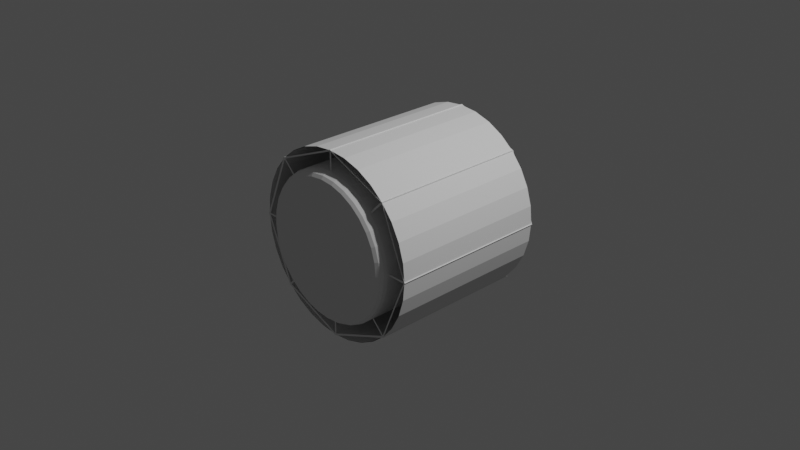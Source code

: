 # Source: circleBumper.blend  (saved by Blender 2.92.15; exported with 4.5.12 LTS)
import bpy
from mathutils import Matrix  # noqa: F401  (used for matrix-valued properties, if any)

bpy.ops.wm.read_factory_settings(use_empty=True)
scene = bpy.context.scene
scene.name = 'Scene'

# ---- collections
col_collection = bpy.data.collections.new('Collection'); scene.collection.children.link(col_collection)

# ---- world
world_world = bpy.data.worlds.new('World'); scene.world = world_world
world_world.use_nodes = True; world_world.node_tree.nodes.clear()
_N = world_world.node_tree.nodes; _L = world_world.node_tree.links
n0 = _N.new('ShaderNodeOutputWorld'); n0.name = 'World Output'; n0.location = (300, 300)
n1 = _N.new('ShaderNodeBackground'); n1.name = 'Background'; n1.location = (10, 300)
n1.inputs[0].default_value = (0.05088, 0.05088, 0.05088, 1.0)
_L.new(n1.outputs[0], n0.inputs[0])
n0.is_active_output = True
world_world.color = (0.05088, 0.05088, 0.05088)
world_world.use_sun_shadow = False
world_world.sun_shadow_jitter_overblur = 0.0

# ---- cameras
cam_camera = bpy.data.cameras.new('Camera')
cam_camera.clip_end = 100.0
cam_camera.ortho_scale = 7.314

# ---- lights
light_light = bpy.data.lights.new('Light', 'POINT')
light_light.transmission_factor = 0.0
light_light.energy = 1000.0
light_light.shadow_soft_size = 0.1
light_light.shadow_maximum_resolution = 0.006
light_light.use_absolute_resolution = True

# ---- meshes
me_cylinder_001 = bpy.data.meshes.new('Cylinder.001')
me_cylinder_001.from_pydata([(2.98e-07, -0.8667, 1.192e-07), (2.98e-07, -0.8842, 1.192e-07), (2.384e-07, 0.8667, 8.882e-16), (2.384e-07, 0.8842, 8.882e-16), (-0.9922, -0.8699, 1.192e-07), (-1.008, -0.881, 1.192e-07), (-0.9922, 0.8699, 8.882e-16), (-1.008, 0.881, 8.882e-16), (-0.7016, -0.8699, -0.7016), (-0.7126, -0.881, -0.7126), (-0.7016, 0.8699, -0.7016), (-0.7126, 0.881, -0.7126), (3.576e-07, -0.8699, -0.9922), (3.576e-07, -0.881, -1.008), (2.98e-07, 0.8699, -0.9922), (2.98e-07, 0.881, -1.008), (0.7016, -0.8699, -0.7016), (0.7126, -0.881, -0.7126), (0.7016, 0.8699, -0.7016), (0.7126, 0.881, -0.7126), (0.9922, -0.8699, 1.788e-07), (1.008, -0.881, 1.788e-07), (0.9922, 0.8699, 1.192e-07), (1.008, 0.881, 1.192e-07), (0.7016, -0.8699, 0.7016), (0.7126, -0.881, 0.7126), (0.7016, 0.8699, 0.7016), (0.7126, 0.881, 0.7126), (2.98e-07, -0.8699, 0.9922), (2.98e-07, -0.881, 1.008), (2.384e-07, 0.8699, 0.9922), (2.384e-07, 0.881, 1.008), (-0.7016, -0.8699, 0.7016), (-0.7126, -0.881, 0.7126), (-0.7016, 0.8699, 0.7016), (-0.7126, 0.881, 0.7126), (-0.02414, -0.8755, -0.01), (-0.985, -0.8755, -0.01), (-0.7036, -0.8755, -0.6895), (-0.02414, 0.8755, -0.01), (-0.7036, 0.8755, -0.6895), (-0.985, 0.8755, -0.01), (-0.9962, -0.8667, -0.009239), (-0.9962, 0.8667, -0.009239), (-0.7109, 0.8667, -0.6979), (-0.7109, -0.8667, -0.6979), (-0.01, -0.8755, -0.02414), (-0.6895, -0.8755, -0.7036), (-0.01, -0.8755, -0.985), (-0.01, 0.8755, -0.02414), (-0.01, 0.8755, -0.985), (-0.6895, 0.8755, -0.7036), (-0.6979, -0.8667, -0.7109), (-0.6979, 0.8667, -0.7109), (-0.009238, 0.8667, -0.9962), (-0.009238, -0.8667, -0.9962), (0.01, -0.8755, -0.02414), (0.01, -0.8755, -0.985), (0.6895, -0.8755, -0.7036), (0.01, 0.8755, -0.02414), (0.6895, 0.8755, -0.7036), (0.01, 0.8755, -0.985), (0.009239, -0.8667, -0.9962), (0.009239, 0.8667, -0.9962), (0.6979, 0.8667, -0.7109), (0.6979, -0.8667, -0.7109), (0.02414, -0.8755, -0.01), (0.7036, -0.8755, -0.6895), (0.985, -0.8755, -0.01), (0.02414, 0.8755, -0.01), (0.985, 0.8755, -0.01), (0.7036, 0.8755, -0.6895), (0.7109, -0.8667, -0.6979), (0.7109, 0.8667, -0.6979), (0.9962, 0.8667, -0.009239), (0.9962, -0.8667, -0.009239), (0.02414, -0.8755, 0.01), (0.985, -0.8755, 0.01), (0.7036, -0.8755, 0.6895), (0.02414, 0.8755, 0.01), (0.7036, 0.8755, 0.6895), (0.985, 0.8755, 0.01), (0.9962, -0.8667, 0.009239), (0.9962, 0.8667, 0.009239), (0.7109, 0.8667, 0.6979), (0.7109, -0.8667, 0.6979), (0.01, -0.8755, 0.02414), (0.6895, -0.8755, 0.7036), (0.01, -0.8755, 0.985), (0.01, 0.8755, 0.02414), (0.01, 0.8755, 0.985), (0.6895, 0.8755, 0.7036), (0.6979, -0.8667, 0.7109), (0.6979, 0.8667, 0.7109), (0.009239, 0.8667, 0.9962), (0.009239, -0.8667, 0.9962), (-0.01, -0.8755, 0.02414), (-0.01, -0.8755, 0.985), (-0.6895, -0.8755, 0.7036), (-0.01, 0.8755, 0.02414), (-0.6895, 0.8755, 0.7036), (-0.01, 0.8755, 0.985), (-0.009238, -0.8667, 0.9962), (-0.009239, 0.8667, 0.9962), (-0.6979, 0.8667, 0.7109), (-0.6979, -0.8667, 0.7109), (-0.02414, -0.8755, 0.01), (-0.7036, -0.8755, 0.6895), (-0.985, -0.8755, 0.01), (-0.02414, 0.8755, 0.01), (-0.985, 0.8755, 0.01), (-0.7036, 0.8755, 0.6895), (-0.7109, -0.8667, 0.6979), (-0.7109, 0.8667, 0.6979), (-0.9962, 0.8667, 0.009239), (-0.9962, -0.8667, 0.009239), (-1.0, -0.8755, 1.192e-07), (-1.0, 0.8755, 8.882e-16), (-0.9808, -0.8755, -0.1951), (-0.9808, 0.8755, -0.1951), (-0.9239, -0.8755, -0.3827), (-0.9239, 0.8755, -0.3827), (-0.8315, -0.8755, -0.5556), (-0.8315, 0.8755, -0.5556), (-0.7071, -0.8755, -0.7071), (-0.7071, 0.8755, -0.7071), (-0.5556, -0.8755, -0.8315), (-0.5556, 0.8755, -0.8315), (-0.3827, -0.8755, -0.9239), (-0.3827, 0.8755, -0.9239), (-0.1951, -0.8755, -0.9808), (-0.1951, 0.8755, -0.9808), (2.384e-07, -0.8755, -1.0), (1.788e-07, 0.8755, -1.0), (0.1951, -0.8755, -0.9808), (0.1951, 0.8755, -0.9808), (0.3827, -0.8755, -0.9239), (0.3827, 0.8755, -0.9239), (0.5556, -0.8755, -0.8315), (0.5556, 0.8755, -0.8315), (0.7071, -0.8755, -0.7071), (0.7071, 0.8755, -0.7071), (0.8315, -0.8755, -0.5556), (0.8315, 0.8755, -0.5556), (0.9239, -0.8755, -0.3827), (0.9239, 0.8755, -0.3827), (0.9808, -0.8755, -0.1951), (0.9808, 0.8755, -0.1951), (1.0, -0.8755, 4.172e-07), (1.0, 0.8755, 3.576e-07), (0.9808, -0.8755, 0.1951), (0.9808, 0.8755, 0.1951), (0.9239, -0.8755, 0.3827), (0.9239, 0.8755, 0.3827), (0.8315, -0.8755, 0.5556), (0.8315, 0.8755, 0.5556), (0.7071, -0.8755, 0.7071), (0.7071, 0.8755, 0.7071), (0.5556, -0.8755, 0.8315), (0.5556, 0.8755, 0.8315), (0.3827, -0.8755, 0.9239), (0.3827, 0.8755, 0.9239), (0.1951, -0.8755, 0.9808), (0.1951, 0.8755, 0.9808), (-6.557e-07, -0.8755, 1.0), (-7.153e-07, 0.8755, 1.0), (-0.1951, -0.8755, 0.9808), (-0.1951, 0.8755, 0.9808), (-0.3827, -0.8755, 0.9239), (-0.3827, 0.8755, 0.9239), (-0.5556, -0.8755, 0.8315), (-0.5556, 0.8755, 0.8315), (-0.7071, -0.8755, 0.7071), (-0.7071, 0.8755, 0.7071), (-0.8315, -0.8755, 0.5556), (-0.8315, 0.8755, 0.5556), (-0.9239, -0.8755, 0.3827), (-0.9239, 0.8755, 0.3827), (-0.9808, -0.8755, 0.1951), (-0.9808, 0.8755, 0.1951), (-0.9955, -0.8715, 1.192e-07), (-0.9955, 0.8715, 8.882e-16), (-0.9764, -0.8715, -0.1942), (-0.9764, 0.8715, -0.1942), (-0.9197, -0.8715, -0.381), (-0.9197, 0.8715, -0.381), (-0.8277, -0.8715, -0.5531), (-0.8277, 0.8715, -0.5531), (-0.7039, -0.8715, -0.7039), (-0.7039, 0.8715, -0.7039), (-0.5531, -0.8715, -0.8277), (-0.5531, 0.8715, -0.8277), (-0.381, -0.8715, -0.9197), (-0.381, 0.8715, -0.9197), (-0.1942, -0.8715, -0.9764), (-0.1942, 0.8715, -0.9764), (2.384e-07, -0.8715, -0.9955), (1.788e-07, 0.8715, -0.9955), (0.1942, -0.8715, -0.9764), (0.1942, 0.8715, -0.9764), (0.381, -0.8715, -0.9197), (0.381, 0.8715, -0.9197), (0.5531, -0.8715, -0.8277), (0.5531, 0.8715, -0.8277), (0.7039, -0.8715, -0.7039), (0.7039, 0.8715, -0.7039), (0.8277, -0.8715, -0.5531), (0.8277, 0.8715, -0.5531), (0.9197, -0.8715, -0.381), (0.9197, 0.8715, -0.381), (0.9764, -0.8715, -0.1942), (0.9764, 0.8715, -0.1942), (0.9955, -0.8715, 4.172e-07), (0.9955, 0.8715, 3.576e-07), (0.9764, -0.8715, 0.1942), (0.9764, 0.8715, 0.1942), (0.9197, -0.8715, 0.381), (0.9197, 0.8715, 0.381), (0.8277, -0.8715, 0.5531), (0.8277, 0.8715, 0.5531), (0.7039, -0.8715, 0.7039), (0.7039, 0.8715, 0.7039), (0.5531, -0.8715, 0.8277), (0.5531, 0.8715, 0.8277), (0.381, -0.8715, 0.9197), (0.381, 0.8715, 0.9197), (0.1942, -0.8715, 0.9764), (0.1942, 0.8715, 0.9764), (-6.557e-07, -0.8715, 0.9955), (-7.153e-07, 0.8715, 0.9955), (-0.1942, -0.8715, 0.9764), (-0.1942, 0.8715, 0.9764), (-0.381, -0.8715, 0.9197), (-0.381, 0.8715, 0.9197), (-0.5531, -0.8715, 0.8277), (-0.5531, 0.8715, 0.8277), (-0.7039, -0.8715, 0.7039), (-0.7039, 0.8715, 0.7039), (-0.8277, -0.8715, 0.5531), (-0.8277, 0.8715, 0.5531), (-0.9197, -0.8715, 0.381), (-0.9197, 0.8715, 0.381), (-0.9764, -0.8715, 0.1942), (-0.9764, 0.8715, 0.1942)], [], [(36, 37, 4, 0), (37, 36, 1, 5), (37, 38, 8, 4), (38, 37, 5, 9), (38, 36, 0, 8), (36, 38, 9, 1), (39, 40, 10, 2), (40, 39, 3, 11), (40, 41, 6, 10), (41, 40, 11, 7), (41, 39, 2, 6), (39, 41, 7, 3), (42, 43, 6, 4), (43, 42, 5, 7), (43, 44, 10, 6), (44, 43, 7, 11), (44, 45, 8, 10), (45, 44, 11, 9), (45, 42, 4, 8), (42, 45, 9, 5), (46, 47, 8, 0), (47, 46, 1, 9), (47, 48, 12, 8), (48, 47, 9, 13), (48, 46, 0, 12), (46, 48, 13, 1), (49, 50, 14, 2), (50, 49, 3, 15), (50, 51, 10, 14), (51, 50, 15, 11), (51, 49, 2, 10), (49, 51, 11, 3), (52, 53, 10, 8), (53, 52, 9, 11), (53, 54, 14, 10), (54, 53, 11, 15), (54, 55, 12, 14), (55, 54, 15, 13), (55, 52, 8, 12), (52, 55, 13, 9), (56, 57, 12, 0), (57, 56, 1, 13), (57, 58, 16, 12), (58, 57, 13, 17), (58, 56, 0, 16), (56, 58, 17, 1), (59, 60, 18, 2), (60, 59, 3, 19), (60, 61, 14, 18), (61, 60, 19, 15), (61, 59, 2, 14), (59, 61, 15, 3), (62, 63, 14, 12), (63, 62, 13, 15), (63, 64, 18, 14), (64, 63, 15, 19), (64, 65, 16, 18), (65, 64, 19, 17), (65, 62, 12, 16), (62, 65, 17, 13), (66, 67, 16, 0), (67, 66, 1, 17), (67, 68, 20, 16), (68, 67, 17, 21), (68, 66, 0, 20), (66, 68, 21, 1), (69, 70, 22, 2), (70, 69, 3, 23), (70, 71, 18, 22), (71, 70, 23, 19), (71, 69, 2, 18), (69, 71, 19, 3), (72, 73, 18, 16), (73, 72, 17, 19), (73, 74, 22, 18), (74, 73, 19, 23), (74, 75, 20, 22), (75, 74, 23, 21), (75, 72, 16, 20), (72, 75, 21, 17), (76, 77, 20, 0), (77, 76, 1, 21), (77, 78, 24, 20), (78, 77, 21, 25), (78, 76, 0, 24), (76, 78, 25, 1), (79, 80, 26, 2), (80, 79, 3, 27), (80, 81, 22, 26), (81, 80, 27, 23), (81, 79, 2, 22), (79, 81, 23, 3), (82, 83, 22, 20), (83, 82, 21, 23), (83, 84, 26, 22), (84, 83, 23, 27), (84, 85, 24, 26), (85, 84, 27, 25), (85, 82, 20, 24), (82, 85, 25, 21), (86, 87, 24, 0), (87, 86, 1, 25), (87, 88, 28, 24), (88, 87, 25, 29), (88, 86, 0, 28), (86, 88, 29, 1), (89, 90, 30, 2), (90, 89, 3, 31), (90, 91, 26, 30), (91, 90, 31, 27), (91, 89, 2, 26), (89, 91, 27, 3), (92, 93, 26, 24), (93, 92, 25, 27), (93, 94, 30, 26), (94, 93, 27, 31), (94, 95, 28, 30), (95, 94, 31, 29), (95, 92, 24, 28), (92, 95, 29, 25), (96, 97, 28, 0), (97, 96, 1, 29), (97, 98, 32, 28), (98, 97, 29, 33), (98, 96, 0, 32), (96, 98, 33, 1), (99, 100, 34, 2), (100, 99, 3, 35), (100, 101, 30, 34), (101, 100, 35, 31), (101, 99, 2, 30), (99, 101, 31, 3), (102, 103, 30, 28), (103, 102, 29, 31), (103, 104, 34, 30), (104, 103, 31, 35), (104, 105, 32, 34), (105, 104, 35, 33), (105, 102, 28, 32), (102, 105, 33, 29), (106, 107, 32, 0), (107, 106, 1, 33), (107, 108, 4, 32), (108, 107, 33, 5), (108, 106, 0, 4), (106, 108, 5, 1), (109, 110, 6, 2), (110, 109, 3, 7), (110, 111, 34, 6), (111, 110, 7, 35), (111, 109, 2, 34), (109, 111, 35, 3), (112, 113, 34, 32), (113, 112, 33, 35), (113, 114, 6, 34), (114, 113, 35, 7), (114, 115, 4, 6), (115, 114, 7, 5), (115, 112, 32, 4), (112, 115, 5, 33), (116, 117, 119, 118), (118, 119, 121, 120), (120, 121, 123, 122), (122, 123, 125, 124), (124, 125, 127, 126), (126, 127, 129, 128), (128, 129, 131, 130), (130, 131, 133, 132), (132, 133, 135, 134), (134, 135, 137, 136), (136, 137, 139, 138), (138, 139, 141, 140), (140, 141, 143, 142), (142, 143, 145, 144), (144, 145, 147, 146), (146, 147, 149, 148), (148, 149, 151, 150), (150, 151, 153, 152), (152, 153, 155, 154), (154, 155, 157, 156), (156, 157, 159, 158), (158, 159, 161, 160), (160, 161, 163, 162), (162, 163, 165, 164), (164, 165, 167, 166), (166, 167, 169, 168), (168, 169, 171, 170), (170, 171, 173, 172), (172, 173, 175, 174), (174, 175, 177, 176), (182, 184, 185, 183), (176, 177, 179, 178), (178, 179, 117, 116), (180, 182, 183, 181), (184, 186, 187, 185), (186, 188, 189, 187), (188, 190, 191, 189), (190, 192, 193, 191), (192, 194, 195, 193), (194, 196, 197, 195), (196, 198, 199, 197), (198, 200, 201, 199), (200, 202, 203, 201), (202, 204, 205, 203), (204, 206, 207, 205), (206, 208, 209, 207), (208, 210, 211, 209), (210, 212, 213, 211), (212, 214, 215, 213), (214, 216, 217, 215), (216, 218, 219, 217), (218, 220, 221, 219), (220, 222, 223, 221), (222, 224, 225, 223), (224, 226, 227, 225), (226, 228, 229, 227), (228, 230, 231, 229), (230, 232, 233, 231), (232, 234, 235, 233), (234, 236, 237, 235), (236, 238, 239, 237), (238, 240, 241, 239), (240, 242, 243, 241), (242, 180, 181, 243)])
_uv = me_cylinder_001.uv_layers.new(name='UVMap')
_uv.uv.foreach_set('vector', [0.75, 0.25, 0.75, 0.49, 0.75, 0.49, 0.75, 0.25, 0.75, 0.49, 0.75, 0.25, 0.75, 0.25, 0.75, 0.49, 0.75, 0.49, 0.9197, 0.4197, 0.9197, 0.4197, 0.75, 0.49, 0.9197, 0.4197, 0.75, 0.49, 0.75, 0.49, 0.9197, 0.4197, 0.9197, 0.4197, 0.75, 0.25, 0.75, 0.25, 0.9197, 0.4197, 0.75, 0.25, 0.9197, 0.4197, 0.9197, 0.4197, 0.75, 0.25, 0.25, 0.25, 0.4197, 0.4197, 0.4197, 0.4197, 0.25, 0.25, 0.4197, 0.4197, 0.25, 0.25, 0.25, 0.25, 0.4197, 0.4197, 0.4197, 0.4197, 0.25, 0.49, 0.25, 0.49, 0.4197, 0.4197, 0.25, 0.49, 0.4197, 0.4197, 0.4197, 0.4197, 0.25, 0.49, 0.25, 0.49, 0.25, 0.25, 0.25, 0.25, 0.25, 0.49, 0.25, 0.25, 0.25, 0.49, 0.25, 0.49, 0.25, 0.25, 1.0, 0.5, 1.0, 1.0, 1.0, 1.0, 1.0, 0.5, 1.0, 1.0, 1.0, 0.5, 1.0, 0.5, 1.0, 1.0, 1.0, 1.0, 0.875, 1.0, 0.875, 1.0, 1.0, 1.0, 0.875, 1.0, 1.0, 1.0, 1.0, 1.0, 0.875, 1.0, 0.875, 1.0, 0.875, 0.5, 0.875, 0.5, 0.875, 1.0, 0.875, 0.5, 0.875, 1.0, 0.875, 1.0, 0.875, 0.5, 0.875, 0.5, 1.0, 0.5, 1.0, 0.5, 0.875, 0.5, 1.0, 0.5, 0.875, 0.5, 0.875, 0.5, 1.0, 0.5, 0.75, 0.25, 0.9197, 0.4197, 0.9197, 0.4197, 0.75, 0.25, 0.9197, 0.4197, 0.75, 0.25, 0.75, 0.25, 0.9197, 0.4197, 0.9197, 0.4197, 0.99, 0.25, 0.99, 0.25, 0.9197, 0.4197, 0.99, 0.25, 0.9197, 0.4197, 0.9197, 0.4197, 0.99, 0.25, 0.99, 0.25, 0.75, 0.25, 0.75, 0.25, 0.99, 0.25, 0.75, 0.25, 0.99, 0.25, 0.99, 0.25, 0.75, 0.25, 0.25, 0.25, 0.49, 0.25, 0.49, 0.25, 0.25, 0.25, 0.49, 0.25, 0.25, 0.25, 0.25, 0.25, 0.49, 0.25, 0.49, 0.25, 0.4197, 0.4197, 0.4197, 0.4197, 0.49, 0.25, 0.4197, 0.4197, 0.49, 0.25, 0.49, 0.25, 0.4197, 0.4197, 0.4197, 0.4197, 0.25, 0.25, 0.25, 0.25, 0.4197, 0.4197, 0.25, 0.25, 0.4197, 0.4197, 0.4197, 0.4197, 0.25, 0.25, 0.875, 0.5, 0.875, 1.0, 0.875, 1.0, 0.875, 0.5, 0.875, 1.0, 0.875, 0.5, 0.875, 0.5, 0.875, 1.0, 0.875, 1.0, 0.75, 1.0, 0.75, 1.0, 0.875, 1.0, 0.75, 1.0, 0.875, 1.0, 0.875, 1.0, 0.75, 1.0, 0.75, 1.0, 0.75, 0.5, 0.75, 0.5, 0.75, 1.0, 0.75, 0.5, 0.75, 1.0, 0.75, 1.0, 0.75, 0.5, 0.75, 0.5, 0.875, 0.5, 0.875, 0.5, 0.75, 0.5, 0.875, 0.5, 0.75, 0.5, 0.75, 0.5, 0.875, 0.5, 0.75, 0.25, 0.99, 0.25, 0.99, 0.25, 0.75, 0.25, 0.99, 0.25, 0.75, 0.25, 0.75, 0.25, 0.99, 0.25, 0.99, 0.25, 0.9197, 0.08029, 0.9197, 0.08029, 0.99, 0.25, 0.9197, 0.08029, 0.99, 0.25, 0.99, 0.25, 0.9197, 0.08029, 0.9197, 0.08029, 0.75, 0.25, 0.75, 0.25, 0.9197, 0.08029, 0.75, 0.25, 0.9197, 0.08029, 0.9197, 0.08029, 0.75, 0.25, 0.25, 0.25, 0.4197, 0.08029, 0.4197, 0.08029, 0.25, 0.25, 0.4197, 0.08029, 0.25, 0.25, 0.25, 0.25, 0.4197, 0.08029, 0.4197, 0.08029, 0.49, 0.25, 0.49, 0.25, 0.4197, 0.08029, 0.49, 0.25, 0.4197, 0.08029, 0.4197, 0.08029, 0.49, 0.25, 0.49, 0.25, 0.25, 0.25, 0.25, 0.25, 0.49, 0.25, 0.25, 0.25, 0.49, 0.25, 0.49, 0.25, 0.25, 0.25, 0.75, 0.5, 0.75, 1.0, 0.75, 1.0, 0.75, 0.5, 0.75, 1.0, 0.75, 0.5, 0.75, 0.5, 0.75, 1.0, 0.75, 1.0, 0.625, 1.0, 0.625, 1.0, 0.75, 1.0, 0.625, 1.0, 0.75, 1.0, 0.75, 1.0, 0.625, 1.0, 0.625, 1.0, 0.625, 0.5, 0.625, 0.5, 0.625, 1.0, 0.625, 0.5, 0.625, 1.0, 0.625, 1.0, 0.625, 0.5, 0.625, 0.5, 0.75, 0.5, 0.75, 0.5, 0.625, 0.5, 0.75, 0.5, 0.625, 0.5, 0.625, 0.5, 0.75, 0.5, 0.75, 0.25, 0.9197, 0.08029, 0.9197, 0.08029, 0.75, 0.25, 0.9197, 0.08029, 0.75, 0.25, 0.75, 0.25, 0.9197, 0.08029, 0.9197, 0.08029, 0.75, 0.01, 0.75, 0.01, 0.9197, 0.08029, 0.75, 0.01, 0.9197, 0.08029, 0.9197, 0.08029, 0.75, 0.01, 0.75, 0.01, 0.75, 0.25, 0.75, 0.25, 0.75, 0.01, 0.75, 0.25, 0.75, 0.01, 0.75, 0.01, 0.75, 0.25, 0.25, 0.25, 0.25, 0.01, 0.25, 0.01, 0.25, 0.25, 0.25, 0.01, 0.25, 0.25, 0.25, 0.25, 0.25, 0.01, 0.25, 0.01, 0.4197, 0.08029, 0.4197, 0.08029, 0.25, 0.01, 0.4197, 0.08029, 0.25, 0.01, 0.25, 0.01, 0.4197, 0.08029, 0.4197, 0.08029, 0.25, 0.25, 0.25, 0.25, 0.4197, 0.08029, 0.25, 0.25, 0.4197, 0.08029, 0.4197, 0.08029, 0.25, 0.25, 0.625, 0.5, 0.625, 1.0, 0.625, 1.0, 0.625, 0.5, 0.625, 1.0, 0.625, 0.5, 0.625, 0.5, 0.625, 1.0, 0.625, 1.0, 0.5, 1.0, 0.5, 1.0, 0.625, 1.0, 0.5, 1.0, 0.625, 1.0, 0.625, 1.0, 0.5, 1.0, 0.5, 1.0, 0.5, 0.5, 0.5, 0.5, 0.5, 1.0, 0.5, 0.5, 0.5, 1.0, 0.5, 1.0, 0.5, 0.5, 0.5, 0.5, 0.625, 0.5, 0.625, 0.5, 0.5, 0.5, 0.625, 0.5, 0.5, 0.5, 0.5, 0.5, 0.625, 0.5, 0.75, 0.25, 0.75, 0.01, 0.75, 0.01, 0.75, 0.25, 0.75, 0.01, 0.75, 0.25, 0.75, 0.25, 0.75, 0.01, 0.75, 0.01, 0.5803, 0.08029, 0.5803, 0.08029, 0.75, 0.01, 0.5803, 0.08029, 0.75, 0.01, 0.75, 0.01, 0.5803, 0.08029, 0.5803, 0.08029, 0.75, 0.25, 0.75, 0.25, 0.5803, 0.08029, 0.75, 0.25, 0.5803, 0.08029, 0.5803, 0.08029, 0.75, 0.25, 0.25, 0.25, 0.08029, 0.08029, 0.08029, 0.08029, 0.25, 0.25, 0.08029, 0.08029, 0.25, 0.25, 0.25, 0.25, 0.08029, 0.08029, 0.08029, 0.08029, 0.25, 0.01, 0.25, 0.01, 0.08029, 0.08029, 0.25, 0.01, 0.08029, 0.08029, 0.08029, 0.08029, 0.25, 0.01, 0.25, 0.01, 0.25, 0.25, 0.25, 0.25, 0.25, 0.01, 0.25, 0.25, 0.25, 0.01, 0.25, 0.01, 0.25, 0.25, 0.5, 0.5, 0.5, 1.0, 0.5, 1.0, 0.5, 0.5, 0.5, 1.0, 0.5, 0.5, 0.5, 0.5, 0.5, 1.0, 0.5, 1.0, 0.375, 1.0, 0.375, 1.0, 0.5, 1.0, 0.375, 1.0, 0.5, 1.0, 0.5, 1.0, 0.375, 1.0, 0.375, 1.0, 0.375, 0.5, 0.375, 0.5, 0.375, 1.0, 0.375, 0.5, 0.375, 1.0, 0.375, 1.0, 0.375, 0.5, 0.375, 0.5, 0.5, 0.5, 0.5, 0.5, 0.375, 0.5, 0.5, 0.5, 0.375, 0.5, 0.375, 0.5, 0.5, 0.5, 0.75, 0.25, 0.5803, 0.08029, 0.5803, 0.08029, 0.75, 0.25, 0.5803, 0.08029, 0.75, 0.25, 0.75, 0.25, 0.5803, 0.08029, 0.5803, 0.08029, 0.51, 0.25, 0.51, 0.25, 0.5803, 0.08029, 0.51, 0.25, 0.5803, 0.08029, 0.5803, 0.08029, 0.51, 0.25, 0.51, 0.25, 0.75, 0.25, 0.75, 0.25, 0.51, 0.25, 0.75, 0.25, 0.51, 0.25, 0.51, 0.25, 0.75, 0.25, 0.25, 0.25, 0.01, 0.25, 0.01, 0.25, 0.25, 0.25, 0.01, 0.25, 0.25, 0.25, 0.25, 0.25, 0.01, 0.25, 0.01, 0.25, 0.08029, 0.08029, 0.08029, 0.08029, 0.01, 0.25, 0.08029, 0.08029, 0.01, 0.25, 0.01, 0.25, 0.08029, 0.08029, 0.08029, 0.08029, 0.25, 0.25, 0.25, 0.25, 0.08029, 0.08029, 0.25, 0.25, 0.08029, 0.08029, 0.08029, 0.08029, 0.25, 0.25, 0.375, 0.5, 0.375, 1.0, 0.375, 1.0, 0.375, 0.5, 0.375, 1.0, 0.375, 0.5, 0.375, 0.5, 0.375, 1.0, 0.375, 1.0, 0.25, 1.0, 0.25, 1.0, 0.375, 1.0, 0.25, 1.0, 0.375, 1.0, 0.375, 1.0, 0.25, 1.0, 0.25, 1.0, 0.25, 0.5, 0.25, 0.5, 0.25, 1.0, 0.25, 0.5, 0.25, 1.0, 0.25, 1.0, 0.25, 0.5, 0.25, 0.5, 0.375, 0.5, 0.375, 0.5, 0.25, 0.5, 0.375, 0.5, 0.25, 0.5, 0.25, 0.5, 0.375, 0.5, 0.75, 0.25, 0.51, 0.25, 0.51, 0.25, 0.75, 0.25, 0.51, 0.25, 0.75, 0.25, 0.75, 0.25, 0.51, 0.25, 0.51, 0.25, 0.5803, 0.4197, 0.5803, 0.4197, 0.51, 0.25, 0.5803, 0.4197, 0.51, 0.25, 0.51, 0.25, 0.5803, 0.4197, 0.5803, 0.4197, 0.75, 0.25, 0.75, 0.25, 0.5803, 0.4197, 0.75, 0.25, 0.5803, 0.4197, 0.5803, 0.4197, 0.75, 0.25, 0.25, 0.25, 0.08029, 0.4197, 0.08029, 0.4197, 0.25, 0.25, 0.08029, 0.4197, 0.25, 0.25, 0.25, 0.25, 0.08029, 0.4197, 0.08029, 0.4197, 0.01, 0.25, 0.01, 0.25, 0.08029, 0.4197, 0.01, 0.25, 0.08029, 0.4197, 0.08029, 0.4197, 0.01, 0.25, 0.01, 0.25, 0.25, 0.25, 0.25, 0.25, 0.01, 0.25, 0.25, 0.25, 0.01, 0.25, 0.01, 0.25, 0.25, 0.25, 0.25, 0.5, 0.25, 1.0, 0.25, 1.0, 0.25, 0.5, 0.25, 1.0, 0.25, 0.5, 0.25, 0.5, 0.25, 1.0, 0.25, 1.0, 0.125, 1.0, 0.125, 1.0, 0.25, 1.0, 0.125, 1.0, 0.25, 1.0, 0.25, 1.0, 0.125, 1.0, 0.125, 1.0, 0.125, 0.5, 0.125, 0.5, 0.125, 1.0, 0.125, 0.5, 0.125, 1.0, 0.125, 1.0, 0.125, 0.5, 0.125, 0.5, 0.25, 0.5, 0.25, 0.5, 0.125, 0.5, 0.25, 0.5, 0.125, 0.5, 0.125, 0.5, 0.25, 0.5, 0.75, 0.25, 0.5803, 0.4197, 0.5803, 0.4197, 0.75, 0.25, 0.5803, 0.4197, 0.75, 0.25, 0.75, 0.25, 0.5803, 0.4197, 0.5803, 0.4197, 0.75, 0.49, 0.75, 0.49, 0.5803, 0.4197, 0.75, 0.49, 0.5803, 0.4197, 0.5803, 0.4197, 0.75, 0.49, 0.75, 0.49, 0.75, 0.25, 0.75, 0.25, 0.75, 0.49, 0.75, 0.25, 0.75, 0.49, 0.75, 0.49, 0.75, 0.25, 0.25, 0.25, 0.25, 0.49, 0.25, 0.49, 0.25, 0.25, 0.25, 0.49, 0.25, 0.25, 0.25, 0.25, 0.25, 0.49, 0.25, 0.49, 0.08029, 0.4197, 0.08029, 0.4197, 0.25, 0.49, 0.08029, 0.4197, 0.25, 0.49, 0.25, 0.49, 0.08029, 0.4197, 0.08029, 0.4197, 0.25, 0.25, 0.25, 0.25, 0.08029, 0.4197, 0.25, 0.25, 0.08029, 0.4197, 0.08029, 0.4197, 0.25, 0.25, 0.125, 0.5, 0.125, 1.0, 0.125, 1.0, 0.125, 0.5, 0.125, 1.0, 0.125, 0.5, 0.125, 0.5, 0.125, 1.0, 0.125, 1.0, 0.0, 1.0, 0.0, 1.0, 0.125, 1.0, 0.0, 1.0, 0.125, 1.0, 0.125, 1.0, 0.0, 1.0, 0.0, 1.0, 0.0, 0.5, 0.0, 0.5, 0.0, 1.0, 0.0, 0.5, 0.0, 1.0, 0.0, 1.0, 0.0, 0.5, 0.0, 0.5, 0.125, 0.5, 0.125, 0.5, 0.0, 0.5, 0.125, 0.5, 0.0, 0.5, 0.0, 0.5, 0.125, 0.5, 1.0, 0.5, 1.0, 1.0, 0.9688, 1.0, 0.9688, 0.5, 0.9688, 0.5, 0.9688, 1.0, 0.9375, 1.0, 0.9375, 0.5, 0.9375, 0.5, 0.9375, 1.0, 0.9062, 1.0, 0.9062, 0.5, 0.9062, 0.5, 0.9062, 1.0, 0.875, 1.0, 0.875, 0.5, 0.875, 0.5, 0.875, 1.0, 0.8438, 1.0, 0.8438, 0.5, 0.8438, 0.5, 0.8438, 1.0, 0.8125, 1.0, 0.8125, 0.5, 0.8125, 0.5, 0.8125, 1.0, 0.7812, 1.0, 0.7812, 0.5, 0.7812, 0.5, 0.7812, 1.0, 0.75, 1.0, 0.75, 0.5, 0.75, 0.5, 0.75, 1.0, 0.7188, 1.0, 0.7188, 0.5, 0.7188, 0.5, 0.7188, 1.0, 0.6875, 1.0, 0.6875, 0.5, 0.6875, 0.5, 0.6875, 1.0, 0.6562, 1.0, 0.6562, 0.5, 0.6562, 0.5, 0.6562, 1.0, 0.625, 1.0, 0.625, 0.5, 0.625, 0.5, 0.625, 1.0, 0.5938, 1.0, 0.5938, 0.5, 0.5938, 0.5, 0.5938, 1.0, 0.5625, 1.0, 0.5625, 0.5, 0.5625, 0.5, 0.5625, 1.0, 0.5312, 1.0, 0.5312, 0.5, 0.5312, 0.5, 0.5312, 1.0, 0.5, 1.0, 0.5, 0.5, 0.5, 0.5, 0.5, 1.0, 0.4688, 1.0, 0.4688, 0.5, 0.4688, 0.5, 0.4688, 1.0, 0.4375, 1.0, 0.4375, 0.5, 0.4375, 0.5, 0.4375, 1.0, 0.4062, 1.0, 0.4062, 0.5, 0.4062, 0.5, 0.4062, 1.0, 0.375, 1.0, 0.375, 0.5, 0.375, 0.5, 0.375, 1.0, 0.3438, 1.0, 0.3438, 0.5, 0.3438, 0.5, 0.3438, 1.0, 0.3125, 1.0, 0.3125, 0.5, 0.3125, 0.5, 0.3125, 1.0, 0.2812, 1.0, 0.2812, 0.5, 0.2812, 0.5, 0.2812, 1.0, 0.25, 1.0, 0.25, 0.5, 0.25, 0.5, 0.25, 1.0, 0.2188, 1.0, 0.2188, 0.5, 0.2188, 0.5, 0.2188, 1.0, 0.1875, 1.0, 0.1875, 0.5, 0.1875, 0.5, 0.1875, 1.0, 0.1562, 1.0, 0.1562, 0.5, 0.1562, 0.5, 0.1562, 1.0, 0.125, 1.0, 0.125, 0.5, 0.125, 0.5, 0.125, 1.0, 0.09375, 1.0, 0.09375, 0.5, 0.09375, 0.5, 0.09375, 1.0, 0.0625, 1.0, 0.0625, 0.5, 0.9688, 0.5, 0.9375, 0.5, 0.9375, 1.0, 0.9688, 1.0, 0.0625, 0.5, 0.0625, 1.0, 0.03125, 1.0, 0.03125, 0.5, 0.03125, 0.5, 0.03125, 1.0, 0.0, 1.0, 0.0, 0.5, 1.0, 0.5, 0.9688, 0.5, 0.9688, 1.0, 1.0, 1.0, 0.9375, 0.5, 0.9062, 0.5, 0.9062, 1.0, 0.9375, 1.0, 0.9062, 0.5, 0.875, 0.5, 0.875, 1.0, 0.9062, 1.0, 0.875, 0.5, 0.8438, 0.5, 0.8438, 1.0, 0.875, 1.0, 0.8438, 0.5, 0.8125, 0.5, 0.8125, 1.0, 0.8438, 1.0, 0.8125, 0.5, 0.7812, 0.5, 0.7812, 1.0, 0.8125, 1.0, 0.7812, 0.5, 0.75, 0.5, 0.75, 1.0, 0.7812, 1.0, 0.75, 0.5, 0.7188, 0.5, 0.7188, 1.0, 0.75, 1.0, 0.7188, 0.5, 0.6875, 0.5, 0.6875, 1.0, 0.7188, 1.0, 0.6875, 0.5, 0.6562, 0.5, 0.6562, 1.0, 0.6875, 1.0, 0.6562, 0.5, 0.625, 0.5, 0.625, 1.0, 0.6562, 1.0, 0.625, 0.5, 0.5938, 0.5, 0.5938, 1.0, 0.625, 1.0, 0.5938, 0.5, 0.5625, 0.5, 0.5625, 1.0, 0.5938, 1.0, 0.5625, 0.5, 0.5312, 0.5, 0.5312, 1.0, 0.5625, 1.0, 0.5312, 0.5, 0.5, 0.5, 0.5, 1.0, 0.5312, 1.0, 0.5, 0.5, 0.4688, 0.5, 0.4688, 1.0, 0.5, 1.0, 0.4688, 0.5, 0.4375, 0.5, 0.4375, 1.0, 0.4688, 1.0, 0.4375, 0.5, 0.4062, 0.5, 0.4062, 1.0, 0.4375, 1.0, 0.4062, 0.5, 0.375, 0.5, 0.375, 1.0, 0.4062, 1.0, 0.375, 0.5, 0.3438, 0.5, 0.3438, 1.0, 0.375, 1.0, 0.3438, 0.5, 0.3125, 0.5, 0.3125, 1.0, 0.3438, 1.0, 0.3125, 0.5, 0.2812, 0.5, 0.2812, 1.0, 0.3125, 1.0, 0.2812, 0.5, 0.25, 0.5, 0.25, 1.0, 0.2812, 1.0, 0.25, 0.5, 0.2188, 0.5, 0.2188, 1.0, 0.25, 1.0, 0.2188, 0.5, 0.1875, 0.5, 0.1875, 1.0, 0.2188, 1.0, 0.1875, 0.5, 0.1562, 0.5, 0.1562, 1.0, 0.1875, 1.0, 0.1562, 0.5, 0.125, 0.5, 0.125, 1.0, 0.1562, 1.0, 0.125, 0.5, 0.09375, 0.5, 0.09375, 1.0, 0.125, 1.0, 0.09375, 0.5, 0.0625, 0.5, 0.0625, 1.0, 0.09375, 1.0, 0.0625, 0.5, 0.03125, 0.5, 0.03125, 1.0, 0.0625, 1.0, 0.03125, 0.5, 0.0, 0.5, 0.0, 1.0, 0.03125, 1.0])
me_cylinder_001.use_remesh_fix_poles = True
me_cylinder_001.use_remesh_preserve_attributes = False
me_cylinder_001.use_mirror_vertex_groups = False
me_cylinder_001.update()
me_cylinder_002 = bpy.data.meshes.new('Cylinder.002')
me_cylinder_002.from_pydata([(-0.6995, -1.0, 1.192e-07), (-0.8, -0.9, 1.192e-07), (-0.738, -0.9924, 1.192e-07), (-0.7706, -0.9707, 1.192e-07), (-0.7924, -0.9383, 1.192e-07), (-0.6995, 1.0, 5.96e-08), (-0.8, 0.9, 8.882e-16), (-0.738, 0.9924, 5.96e-08), (-0.7706, 0.9707, 5.96e-08), (-0.7924, 0.9383, 8.882e-16), (-0.6861, -1.0, -0.1365), (-0.7846, -0.9, -0.1561), (-0.7238, -0.9924, -0.144), (-0.7558, -0.9707, -0.1503), (-0.7771, -0.9383, -0.1546), (-0.6861, 1.0, -0.1365), (-0.7846, 0.9, -0.1561), (-0.7238, 0.9924, -0.144), (-0.7558, 0.9707, -0.1503), (-0.7771, 0.9383, -0.1546), (-0.6463, -1.0, -0.2677), (-0.7391, -0.9, -0.3061), (-0.6818, -0.9924, -0.2824), (-0.7119, -0.9707, -0.2949), (-0.732, -0.9383, -0.3032), (-0.6463, 1.0, -0.2677), (-0.7391, 0.9, -0.3061), (-0.6818, 0.9924, -0.2824), (-0.7119, 0.9707, -0.2949), (-0.732, 0.9383, -0.3032), (-0.5816, -1.0, -0.3886), (-0.6652, -0.9, -0.4445), (-0.6136, -0.9924, -0.41), (-0.6407, -0.9707, -0.4281), (-0.6588, -0.9383, -0.4402), (-0.5816, 1.0, -0.3886), (-0.6652, 0.9, -0.4445), (-0.6136, 0.9924, -0.41), (-0.6407, 0.9707, -0.4281), (-0.6588, 0.9383, -0.4402), (-0.4946, -1.0, -0.4946), (-0.5657, -0.9, -0.5657), (-0.5218, -0.9924, -0.5218), (-0.5449, -0.9707, -0.5449), (-0.5603, -0.9383, -0.5603), (-0.4946, 1.0, -0.4946), (-0.5657, 0.9, -0.5657), (-0.5218, 0.9924, -0.5218), (-0.5449, 0.9707, -0.5449), (-0.5603, 0.9383, -0.5603), (-0.3886, -1.0, -0.5816), (-0.4445, -0.9, -0.6652), (-0.41, -0.9924, -0.6136), (-0.4281, -0.9707, -0.6407), (-0.4402, -0.9383, -0.6588), (-0.3886, 1.0, -0.5816), (-0.4445, 0.9, -0.6652), (-0.41, 0.9924, -0.6136), (-0.4281, 0.9707, -0.6407), (-0.4402, 0.9383, -0.6588), (-0.2677, -1.0, -0.6463), (-0.3061, -0.9, -0.7391), (-0.2824, -0.9924, -0.6818), (-0.2949, -0.9707, -0.7119), (-0.3032, -0.9383, -0.732), (-0.2677, 1.0, -0.6463), (-0.3061, 0.9, -0.7391), (-0.2824, 0.9924, -0.6818), (-0.2949, 0.9707, -0.7119), (-0.3032, 0.9383, -0.732), (-0.1365, -1.0, -0.6861), (-0.1561, -0.9, -0.7846), (-0.144, -0.9924, -0.7238), (-0.1503, -0.9707, -0.7558), (-0.1546, -0.9383, -0.7771), (-0.1365, 1.0, -0.6861), (-0.1561, 0.9, -0.7846), (-0.144, 0.9924, -0.7238), (-0.1503, 0.9707, -0.7558), (-0.1546, 0.9383, -0.7771), (3.576e-07, -1.0, -0.6995), (2.384e-07, -0.9, -0.8), (2.98e-07, -0.9924, -0.738), (2.98e-07, -0.9707, -0.7706), (2.384e-07, -0.9383, -0.7924), (2.384e-07, 1.0, -0.6995), (1.788e-07, 0.9, -0.8), (1.788e-07, 0.9924, -0.738), (1.788e-07, 0.9707, -0.7706), (1.788e-07, 0.9383, -0.7924), (0.1365, -1.0, -0.6861), (0.1561, -0.9, -0.7846), (0.144, -0.9924, -0.7238), (0.1503, -0.9707, -0.7558), (0.1546, -0.9383, -0.7771), (0.1365, 1.0, -0.6861), (0.1561, 0.9, -0.7846), (0.144, 0.9924, -0.7238), (0.1503, 0.9707, -0.7558), (0.1546, 0.9383, -0.7771), (0.2677, -1.0, -0.6463), (0.3061, -0.9, -0.7391), (0.2824, -0.9924, -0.6818), (0.2949, -0.9707, -0.7119), (0.3032, -0.9383, -0.732), (0.2677, 1.0, -0.6463), (0.3061, 0.9, -0.7391), (0.2824, 0.9924, -0.6818), (0.2949, 0.9707, -0.7119), (0.3032, 0.9383, -0.732), (0.3886, -1.0, -0.5816), (0.4445, -0.9, -0.6652), (0.41, -0.9924, -0.6136), (0.4281, -0.9707, -0.6407), (0.4402, -0.9383, -0.6588), (0.3886, 1.0, -0.5816), (0.4445, 0.9, -0.6652), (0.41, 0.9924, -0.6136), (0.4281, 0.9707, -0.6407), (0.4402, 0.9383, -0.6588), (0.4946, -1.0, -0.4946), (0.5657, -0.9, -0.5657), (0.5218, -0.9924, -0.5218), (0.5449, -0.9707, -0.5449), (0.5603, -0.9383, -0.5603), (0.4946, 1.0, -0.4946), (0.5657, 0.9, -0.5657), (0.5218, 0.9924, -0.5218), (0.5449, 0.9707, -0.5449), (0.5603, 0.9383, -0.5603), (0.5816, -1.0, -0.3886), (0.6652, -0.9, -0.4445), (0.6136, -0.9924, -0.41), (0.6407, -0.9707, -0.4281), (0.6588, -0.9383, -0.4402), (0.5816, 1.0, -0.3886), (0.6652, 0.9, -0.4445), (0.6136, 0.9924, -0.41), (0.6407, 0.9707, -0.4281), (0.6588, 0.9383, -0.4402), (0.6463, -1.0, -0.2677), (0.7391, -0.9, -0.3061), (0.6818, -0.9924, -0.2824), (0.7119, -0.9707, -0.2949), (0.732, -0.9383, -0.3032), (0.6463, 1.0, -0.2677), (0.7391, 0.9, -0.3061), (0.6818, 0.9924, -0.2824), (0.7119, 0.9707, -0.2949), (0.732, 0.9383, -0.3032), (0.6861, -1.0, -0.1365), (0.7846, -0.9, -0.1561), (0.7238, -0.9924, -0.144), (0.7558, -0.9707, -0.1503), (0.7771, -0.9383, -0.1546), (0.6861, 1.0, -0.1365), (0.7846, 0.9, -0.1561), (0.7238, 0.9924, -0.144), (0.7558, 0.9707, -0.1503), (0.7771, 0.9383, -0.1546), (0.6995, -1.0, 2.384e-07), (0.8, -0.9, 3.576e-07), (0.738, -0.9924, 2.98e-07), (0.7706, -0.9707, 3.576e-07), (0.7924, -0.9383, 3.576e-07), (0.6995, 1.0, 1.788e-07), (0.8, 0.9, 2.98e-07), (0.738, 0.9924, 2.384e-07), (0.7706, 0.9707, 2.384e-07), (0.7924, 0.9383, 2.384e-07), (0.6861, -1.0, 0.1365), (0.7846, -0.9, 0.1561), (0.7238, -0.9924, 0.144), (0.7558, -0.9707, 0.1503), (0.7771, -0.9383, 0.1546), (0.6861, 1.0, 0.1365), (0.7846, 0.9, 0.1561), (0.7238, 0.9924, 0.144), (0.7558, 0.9707, 0.1503), (0.7771, 0.9383, 0.1546), (0.6463, -1.0, 0.2677), (0.7391, -0.9, 0.3061), (0.6818, -0.9924, 0.2824), (0.7119, -0.9707, 0.2949), (0.732, -0.9383, 0.3032), (0.6463, 1.0, 0.2677), (0.7391, 0.9, 0.3061), (0.6818, 0.9924, 0.2824), (0.7119, 0.9707, 0.2949), (0.732, 0.9383, 0.3032), (0.5816, -1.0, 0.3886), (0.6652, -0.9, 0.4445), (0.6136, -0.9924, 0.41), (0.6407, -0.9707, 0.4281), (0.6588, -0.9383, 0.4402), (0.5816, 1.0, 0.3886), (0.6652, 0.9, 0.4445), (0.6136, 0.9924, 0.41), (0.6407, 0.9707, 0.4281), (0.6588, 0.9383, 0.4402), (0.4946, -1.0, 0.4946), (0.5657, -0.9, 0.5657), (0.5218, -0.9924, 0.5218), (0.5449, -0.9707, 0.5449), (0.5603, -0.9383, 0.5603), (0.4946, 1.0, 0.4946), (0.5657, 0.9, 0.5657), (0.5218, 0.9924, 0.5218), (0.5449, 0.9707, 0.5449), (0.5603, 0.9383, 0.5603), (0.3886, -1.0, 0.5816), (0.4445, -0.9, 0.6652), (0.41, -0.9924, 0.6136), (0.4281, -0.9707, 0.6407), (0.4402, -0.9383, 0.6588), (0.3886, 1.0, 0.5816), (0.4445, 0.9, 0.6652), (0.41, 0.9924, 0.6136), (0.4281, 0.9707, 0.6407), (0.4402, 0.9383, 0.6588), (0.2677, -1.0, 0.6463), (0.3061, -0.9, 0.7391), (0.2824, -0.9924, 0.6818), (0.2949, -0.9707, 0.7119), (0.3032, -0.9383, 0.732), (0.2677, 1.0, 0.6463), (0.3061, 0.9, 0.7391), (0.2824, 0.9924, 0.6818), (0.2949, 0.9707, 0.7119), (0.3032, 0.9383, 0.732), (0.1365, -1.0, 0.6861), (0.1561, -0.9, 0.7846), (0.144, -0.9924, 0.7238), (0.1503, -0.9707, 0.7558), (0.1546, -0.9383, 0.7771), (0.1365, 1.0, 0.6861), (0.1561, 0.9, 0.7846), (0.144, 0.9924, 0.7238), (0.1503, 0.9707, 0.7558), (0.1546, 0.9383, 0.7771), (-2.98e-07, -1.0, 0.6995), (-4.768e-07, -0.9, 0.8), (-3.576e-07, -0.9924, 0.738), (-4.172e-07, -0.9707, 0.7706), (-4.172e-07, -0.9383, 0.7924), (-3.576e-07, 1.0, 0.6995), (-5.364e-07, 0.9, 0.8), (-4.172e-07, 0.9924, 0.738), (-4.768e-07, 0.9707, 0.7706), (-5.364e-07, 0.9383, 0.7924), (-0.1365, -1.0, 0.6861), (-0.1561, -0.9, 0.7846), (-0.144, -0.9924, 0.7238), (-0.1503, -0.9707, 0.7558), (-0.1546, -0.9383, 0.7771), (-0.1365, 1.0, 0.6861), (-0.1561, 0.9, 0.7846), (-0.144, 0.9924, 0.7238), (-0.1503, 0.9707, 0.7558), (-0.1546, 0.9383, 0.7771), (-0.2677, -1.0, 0.6463), (-0.3061, -0.9, 0.7391), (-0.2824, -0.9924, 0.6818), (-0.2949, -0.9707, 0.7119), (-0.3032, -0.9383, 0.732), (-0.2677, 1.0, 0.6463), (-0.3061, 0.9, 0.7391), (-0.2824, 0.9924, 0.6818), (-0.2949, 0.9707, 0.7119), (-0.3032, 0.9383, 0.732), (-0.3886, -1.0, 0.5816), (-0.4445, -0.9, 0.6652), (-0.41, -0.9924, 0.6136), (-0.4281, -0.9707, 0.6407), (-0.4402, -0.9383, 0.6588), (-0.3886, 1.0, 0.5816), (-0.4445, 0.9, 0.6652), (-0.41, 0.9924, 0.6136), (-0.4281, 0.9707, 0.6407), (-0.4402, 0.9383, 0.6588), (-0.4946, -1.0, 0.4946), (-0.5657, -0.9, 0.5657), (-0.5218, -0.9924, 0.5218), (-0.5449, -0.9707, 0.5449), (-0.5603, -0.9383, 0.5603), (-0.4946, 1.0, 0.4946), (-0.5657, 0.9, 0.5657), (-0.5218, 0.9924, 0.5218), (-0.5449, 0.9707, 0.5449), (-0.5603, 0.9383, 0.5603), (-0.5816, -1.0, 0.3886), (-0.6652, -0.9, 0.4445), (-0.6136, -0.9924, 0.41), (-0.6407, -0.9707, 0.4281), (-0.6588, -0.9383, 0.4402), (-0.5816, 1.0, 0.3886), (-0.6652, 0.9, 0.4445), (-0.6136, 0.9924, 0.41), (-0.6407, 0.9707, 0.4281), (-0.6588, 0.9383, 0.4402), (-0.6463, -1.0, 0.2677), (-0.7391, -0.9, 0.3061), (-0.6818, -0.9924, 0.2824), (-0.7119, -0.9707, 0.2949), (-0.732, -0.9383, 0.3032), (-0.6463, 1.0, 0.2677), (-0.7391, 0.9, 0.3061), (-0.6818, 0.9924, 0.2824), (-0.7119, 0.9707, 0.2949), (-0.732, 0.9383, 0.3032), (-0.6861, -1.0, 0.1365), (-0.7846, -0.9, 0.1561), (-0.7238, -0.9924, 0.144), (-0.7558, -0.9707, 0.1503), (-0.7771, -0.9383, 0.1546), (-0.6861, 1.0, 0.1365), (-0.7846, 0.9, 0.1561), (-0.7238, 0.9924, 0.144), (-0.7558, 0.9707, 0.1503), (-0.7771, 0.9383, 0.1546)], [], [(311, 316, 6, 1), (21, 26, 36, 31), (31, 36, 46, 41), (41, 46, 56, 51), (51, 56, 66, 61), (61, 66, 76, 71), (71, 76, 86, 81), (81, 86, 96, 91), (91, 96, 106, 101), (101, 106, 116, 111), (111, 116, 126, 121), (121, 126, 136, 131), (131, 136, 146, 141), (141, 146, 156, 151), (151, 156, 166, 161), (161, 166, 176, 171), (171, 176, 186, 181), (181, 186, 196, 191), (191, 196, 206, 201), (201, 206, 216, 211), (211, 216, 226, 221), (221, 226, 236, 231), (231, 236, 246, 241), (241, 246, 256, 251), (251, 256, 266, 261), (261, 266, 276, 271), (271, 276, 286, 281), (281, 286, 296, 291), (291, 296, 306, 301), (301, 306, 316, 311), (11, 16, 26, 21), (15, 5, 315, 305, 295, 285, 275, 265, 255, 245, 235, 225, 215, 205, 195, 185, 175, 165, 155, 145, 135, 125, 115, 105, 95, 85, 75, 65, 55, 45, 35, 25), (1, 6, 16, 11), (1, 11, 14, 4), (4, 14, 13, 3), (3, 13, 12, 2), (2, 12, 10, 0), (16, 6, 9, 19), (19, 9, 8, 18), (18, 8, 7, 17), (17, 7, 5, 15), (11, 21, 24, 14), (14, 24, 23, 13), (13, 23, 22, 12), (12, 22, 20, 10), (26, 16, 19, 29), (29, 19, 18, 28), (28, 18, 17, 27), (27, 17, 15, 25), (21, 31, 34, 24), (24, 34, 33, 23), (23, 33, 32, 22), (22, 32, 30, 20), (36, 26, 29, 39), (39, 29, 28, 38), (38, 28, 27, 37), (37, 27, 25, 35), (31, 41, 44, 34), (34, 44, 43, 33), (33, 43, 42, 32), (32, 42, 40, 30), (46, 36, 39, 49), (49, 39, 38, 48), (48, 38, 37, 47), (47, 37, 35, 45), (41, 51, 54, 44), (44, 54, 53, 43), (43, 53, 52, 42), (42, 52, 50, 40), (56, 46, 49, 59), (59, 49, 48, 58), (58, 48, 47, 57), (57, 47, 45, 55), (51, 61, 64, 54), (54, 64, 63, 53), (53, 63, 62, 52), (52, 62, 60, 50), (66, 56, 59, 69), (69, 59, 58, 68), (68, 58, 57, 67), (67, 57, 55, 65), (61, 71, 74, 64), (64, 74, 73, 63), (63, 73, 72, 62), (62, 72, 70, 60), (76, 66, 69, 79), (79, 69, 68, 78), (78, 68, 67, 77), (77, 67, 65, 75), (71, 81, 84, 74), (74, 84, 83, 73), (73, 83, 82, 72), (72, 82, 80, 70), (86, 76, 79, 89), (89, 79, 78, 88), (88, 78, 77, 87), (87, 77, 75, 85), (81, 91, 94, 84), (84, 94, 93, 83), (83, 93, 92, 82), (82, 92, 90, 80), (96, 86, 89, 99), (99, 89, 88, 98), (98, 88, 87, 97), (97, 87, 85, 95), (91, 101, 104, 94), (94, 104, 103, 93), (93, 103, 102, 92), (92, 102, 100, 90), (106, 96, 99, 109), (109, 99, 98, 108), (108, 98, 97, 107), (107, 97, 95, 105), (101, 111, 114, 104), (104, 114, 113, 103), (103, 113, 112, 102), (102, 112, 110, 100), (116, 106, 109, 119), (119, 109, 108, 118), (118, 108, 107, 117), (117, 107, 105, 115), (111, 121, 124, 114), (114, 124, 123, 113), (113, 123, 122, 112), (112, 122, 120, 110), (126, 116, 119, 129), (129, 119, 118, 128), (128, 118, 117, 127), (127, 117, 115, 125), (121, 131, 134, 124), (124, 134, 133, 123), (123, 133, 132, 122), (122, 132, 130, 120), (136, 126, 129, 139), (139, 129, 128, 138), (138, 128, 127, 137), (137, 127, 125, 135), (131, 141, 144, 134), (134, 144, 143, 133), (133, 143, 142, 132), (132, 142, 140, 130), (146, 136, 139, 149), (149, 139, 138, 148), (148, 138, 137, 147), (147, 137, 135, 145), (141, 151, 154, 144), (144, 154, 153, 143), (143, 153, 152, 142), (142, 152, 150, 140), (156, 146, 149, 159), (159, 149, 148, 158), (158, 148, 147, 157), (157, 147, 145, 155), (151, 161, 164, 154), (154, 164, 163, 153), (153, 163, 162, 152), (152, 162, 160, 150), (166, 156, 159, 169), (169, 159, 158, 168), (168, 158, 157, 167), (167, 157, 155, 165), (161, 171, 174, 164), (164, 174, 173, 163), (163, 173, 172, 162), (162, 172, 170, 160), (176, 166, 169, 179), (179, 169, 168, 178), (178, 168, 167, 177), (177, 167, 165, 175), (171, 181, 184, 174), (174, 184, 183, 173), (173, 183, 182, 172), (172, 182, 180, 170), (186, 176, 179, 189), (189, 179, 178, 188), (188, 178, 177, 187), (187, 177, 175, 185), (181, 191, 194, 184), (184, 194, 193, 183), (183, 193, 192, 182), (182, 192, 190, 180), (196, 186, 189, 199), (199, 189, 188, 198), (198, 188, 187, 197), (197, 187, 185, 195), (191, 201, 204, 194), (194, 204, 203, 193), (193, 203, 202, 192), (192, 202, 200, 190), (206, 196, 199, 209), (209, 199, 198, 208), (208, 198, 197, 207), (207, 197, 195, 205), (201, 211, 214, 204), (204, 214, 213, 203), (203, 213, 212, 202), (202, 212, 210, 200), (216, 206, 209, 219), (219, 209, 208, 218), (218, 208, 207, 217), (217, 207, 205, 215), (211, 221, 224, 214), (214, 224, 223, 213), (213, 223, 222, 212), (212, 222, 220, 210), (226, 216, 219, 229), (229, 219, 218, 228), (228, 218, 217, 227), (227, 217, 215, 225), (221, 231, 234, 224), (224, 234, 233, 223), (223, 233, 232, 222), (222, 232, 230, 220), (236, 226, 229, 239), (239, 229, 228, 238), (238, 228, 227, 237), (237, 227, 225, 235), (231, 241, 244, 234), (234, 244, 243, 233), (233, 243, 242, 232), (232, 242, 240, 230), (246, 236, 239, 249), (249, 239, 238, 248), (248, 238, 237, 247), (247, 237, 235, 245), (241, 251, 254, 244), (244, 254, 253, 243), (243, 253, 252, 242), (242, 252, 250, 240), (256, 246, 249, 259), (259, 249, 248, 258), (258, 248, 247, 257), (257, 247, 245, 255), (251, 261, 264, 254), (254, 264, 263, 253), (253, 263, 262, 252), (252, 262, 260, 250), (266, 256, 259, 269), (269, 259, 258, 268), (268, 258, 257, 267), (267, 257, 255, 265), (261, 271, 274, 264), (264, 274, 273, 263), (263, 273, 272, 262), (262, 272, 270, 260), (276, 266, 269, 279), (279, 269, 268, 278), (278, 268, 267, 277), (277, 267, 265, 275), (271, 281, 284, 274), (274, 284, 283, 273), (273, 283, 282, 272), (272, 282, 280, 270), (286, 276, 279, 289), (289, 279, 278, 288), (288, 278, 277, 287), (287, 277, 275, 285), (281, 291, 294, 284), (284, 294, 293, 283), (283, 293, 292, 282), (282, 292, 290, 280), (296, 286, 289, 299), (299, 289, 288, 298), (298, 288, 287, 297), (297, 287, 285, 295), (291, 301, 304, 294), (294, 304, 303, 293), (293, 303, 302, 292), (292, 302, 300, 290), (306, 296, 299, 309), (309, 299, 298, 308), (308, 298, 297, 307), (307, 297, 295, 305), (301, 311, 314, 304), (304, 314, 313, 303), (303, 313, 312, 302), (302, 312, 310, 300), (316, 306, 309, 319), (319, 309, 308, 318), (318, 308, 307, 317), (317, 307, 305, 315), (311, 1, 4, 314), (314, 4, 3, 313), (313, 3, 2, 312), (312, 2, 0, 310), (6, 316, 319, 9), (9, 319, 318, 8), (8, 318, 317, 7), (7, 317, 315, 5), (0, 10, 20, 30, 40, 50, 60, 70, 80, 90, 100, 110, 120, 130, 140, 150, 160, 170, 180, 190, 200, 210, 220, 230, 240, 250, 260, 270, 280, 290, 300, 310)])
_uv = me_cylinder_002.uv_layers.new(name='UVMap')
_uv.uv.foreach_set('vector', [0.03125, 0.525, 0.03125, 0.975, 0.0, 0.975, 0.0, 0.525, 0.9375, 0.525, 0.9375, 0.975, 0.9062, 0.975, 0.9062, 0.525, 0.9062, 0.525, 0.9062, 0.975, 0.875, 0.975, 0.875, 0.525, 0.875, 0.525, 0.875, 0.975, 0.8438, 0.975, 0.8438, 0.525, 0.8438, 0.525, 0.8438, 0.975, 0.8125, 0.975, 0.8125, 0.525, 0.8125, 0.525, 0.8125, 0.975, 0.7812, 0.975, 0.7812, 0.525, 0.7812, 0.525, 0.7812, 0.975, 0.75, 0.975, 0.75, 0.525, 0.75, 0.525, 0.75, 0.975, 0.7188, 0.975, 0.7188, 0.525, 0.7188, 0.525, 0.7188, 0.975, 0.6875, 0.975, 0.6875, 0.525, 0.6875, 0.525, 0.6875, 0.975, 0.6562, 0.975, 0.6562, 0.525, 0.6562, 0.525, 0.6562, 0.975, 0.625, 0.975, 0.625, 0.525, 0.625, 0.525, 0.625, 0.975, 0.5938, 0.975, 0.5938, 0.525, 0.5938, 0.525, 0.5938, 0.975, 0.5625, 0.975, 0.5625, 0.525, 0.5625, 0.525, 0.5625, 0.975, 0.5312, 0.975, 0.5312, 0.525, 0.5312, 0.525, 0.5312, 0.975, 0.5, 0.975, 0.5, 0.525, 0.5, 0.525, 0.5, 0.975, 0.4688, 0.975, 0.4688, 0.525, 0.4688, 0.525, 0.4688, 0.975, 0.4375, 0.975, 0.4375, 0.525, 0.4375, 0.525, 0.4375, 0.975, 0.4062, 0.975, 0.4062, 0.525, 0.4062, 0.525, 0.4062, 0.975, 0.375, 0.975, 0.375, 0.525, 0.375, 0.525, 0.375, 0.975, 0.3438, 0.975, 0.3438, 0.525, 0.3438, 0.525, 0.3438, 0.975, 0.3125, 0.975, 0.3125, 0.525, 0.3125, 0.525, 0.3125, 0.975, 0.2812, 0.975, 0.2812, 0.525, 0.2812, 0.525, 0.2812, 0.975, 0.25, 0.975, 0.25, 0.525, 0.25, 0.525, 0.25, 0.975, 0.2188, 0.975, 0.2188, 0.525, 0.2188, 0.525, 0.2188, 0.975, 0.1875, 0.975, 0.1875, 0.525, 0.1875, 0.525, 0.1875, 0.975, 0.1562, 0.975, 0.1562, 0.525, 0.1562, 0.525, 0.1562, 0.975, 0.125, 0.975, 0.125, 0.525, 0.125, 0.525, 0.125, 0.975, 0.09375, 0.975, 0.09375, 0.525, 0.09375, 0.525, 0.09375, 0.975, 0.0625, 0.975, 0.0625, 0.525, 0.0625, 0.525, 0.0625, 0.975, 0.03125, 0.975, 0.03125, 0.525, 0.9688, 0.525, 0.9688, 0.975, 0.9375, 0.975, 0.9375, 0.525, 0.2909, 0.4558, 0.25, 0.4599, 0.2091, 0.4558, 0.1697, 0.4439, 0.1334, 0.4245, 0.1016, 0.3984, 0.07551, 0.3666, 0.05612, 0.3303, 0.04418, 0.2909, 0.04015, 0.25, 0.04418, 0.2091, 0.05612, 0.1697, 0.07551, 0.1334, 0.1016, 0.1016, 0.1334, 0.07551, 0.1697, 0.05612, 0.2091, 0.04418, 0.25, 0.04015, 0.2909, 0.04418, 0.3303, 0.05612, 0.3666, 0.07551, 0.3984, 0.1016, 0.4245, 0.1334, 0.4439, 0.1697, 0.4558, 0.2091, 0.4599, 0.25, 0.4558, 0.2909, 0.4439, 0.3303, 0.4245, 0.3666, 0.3984, 0.3984, 0.3666, 0.4245, 0.3303, 0.4439, 1.0, 0.525, 1.0, 0.975, 0.9688, 0.975, 0.9688, 0.525, 1.0, 0.525, 0.9688, 0.525, 0.9689, 0.5154, 0.9999, 0.5154, 0.9999, 0.5154, 0.9689, 0.5154, 0.9693, 0.5, 0.9994, 0.5, 0.7509, 0.4899, 0.796, 0.4855, 0.7932, 0.4671, 0.75, 0.4714, 0.75, 0.4714, 0.7932, 0.4671, 0.7909, 0.4558, 0.75, 0.4599, 0.9688, 0.975, 1.0, 0.975, 0.9999, 0.9846, 0.9689, 0.9846, 0.9689, 0.9846, 0.9999, 0.9846, 0.9994, 1.0, 0.9693, 1.0, 0.296, 0.4855, 0.2509, 0.4899, 0.25, 0.4714, 0.2932, 0.4671, 0.2932, 0.4671, 0.25, 0.4714, 0.25, 0.4599, 0.2909, 0.4558, 0.9688, 0.525, 0.9375, 0.525, 0.9376, 0.5154, 0.9686, 0.5154, 0.9686, 0.5154, 0.9376, 0.5154, 0.9381, 0.5, 0.9682, 0.5, 0.7976, 0.4851, 0.841, 0.472, 0.8347, 0.4545, 0.7932, 0.4671, 0.7932, 0.4671, 0.8347, 0.4545, 0.8303, 0.4439, 0.7909, 0.4558, 0.9375, 0.975, 0.9688, 0.975, 0.9686, 0.9846, 0.9376, 0.9846, 0.9376, 0.9846, 0.9686, 0.9846, 0.9682, 1.0, 0.9381, 1.0, 0.341, 0.472, 0.2976, 0.4851, 0.2932, 0.4671, 0.3347, 0.4545, 0.3347, 0.4545, 0.2932, 0.4671, 0.2909, 0.4558, 0.3303, 0.4439, 0.9375, 0.525, 0.9062, 0.525, 0.9064, 0.5154, 0.9374, 0.5154, 0.9374, 0.5154, 0.9064, 0.5154, 0.9068, 0.5, 0.9369, 0.5, 0.8426, 0.4713, 0.8826, 0.45, 0.873, 0.4341, 0.8347, 0.4545, 0.8347, 0.4545, 0.873, 0.4341, 0.8666, 0.4245, 0.8303, 0.4439, 0.9062, 0.975, 0.9375, 0.975, 0.9374, 0.9846, 0.9064, 0.9846, 0.9064, 0.9846, 0.9374, 0.9846, 0.9369, 1.0, 0.9068, 1.0, 0.3826, 0.45, 0.3426, 0.4713, 0.3347, 0.4545, 0.373, 0.4341, 0.373, 0.4341, 0.3347, 0.4545, 0.3303, 0.4439, 0.3666, 0.4245, 0.9062, 0.525, 0.875, 0.525, 0.8751, 0.5154, 0.9061, 0.5154, 0.9061, 0.5154, 0.8751, 0.5154, 0.8756, 0.5, 0.9057, 0.5, 0.884, 0.449, 0.919, 0.4203, 0.9065, 0.4065, 0.873, 0.4341, 0.873, 0.4341, 0.9065, 0.4065, 0.8984, 0.3984, 0.8666, 0.4245, 0.875, 0.975, 0.9062, 0.975, 0.9061, 0.9846, 0.8751, 0.9846, 0.8751, 0.9846, 0.9061, 0.9846, 0.9057, 1.0, 0.8756, 1.0, 0.419, 0.4203, 0.384, 0.449, 0.373, 0.4341, 0.4065, 0.4065, 0.4065, 0.4065, 0.373, 0.4341, 0.3666, 0.4245, 0.3984, 0.3984, 0.875, 0.525, 0.8438, 0.525, 0.8439, 0.5154, 0.8749, 0.5154, 0.8749, 0.5154, 0.8439, 0.5154, 0.8443, 0.5, 0.8744, 0.5, 0.9203, 0.419, 0.949, 0.384, 0.9341, 0.373, 0.9065, 0.4065, 0.9065, 0.4065, 0.9341, 0.373, 0.9245, 0.3666, 0.8984, 0.3984, 0.8438, 0.975, 0.875, 0.975, 0.8749, 0.9846, 0.8439, 0.9846, 0.8439, 0.9846, 0.8749, 0.9846, 0.8744, 1.0, 0.8443, 1.0, 0.449, 0.384, 0.4203, 0.419, 0.4065, 0.4065, 0.4341, 0.373, 0.4341, 0.373, 0.4065, 0.4065, 0.3984, 0.3984, 0.4245, 0.3666, 0.8438, 0.525, 0.8125, 0.525, 0.8126, 0.5154, 0.8436, 0.5154, 0.8436, 0.5154, 0.8126, 0.5154, 0.8131, 0.5, 0.8432, 0.5, 0.95, 0.3826, 0.9713, 0.3426, 0.9545, 0.3347, 0.9341, 0.373, 0.9341, 0.373, 0.9545, 0.3347, 0.9439, 0.3303, 0.9245, 0.3666, 0.8125, 0.975, 0.8438, 0.975, 0.8436, 0.9846, 0.8126, 0.9846, 0.8126, 0.9846, 0.8436, 0.9846, 0.8432, 1.0, 0.8131, 1.0, 0.4713, 0.3426, 0.45, 0.3826, 0.4341, 0.373, 0.4545, 0.3347, 0.4545, 0.3347, 0.4341, 0.373, 0.4245, 0.3666, 0.4439, 0.3303, 0.8125, 0.525, 0.7812, 0.525, 0.7814, 0.5154, 0.8124, 0.5154, 0.8124, 0.5154, 0.7814, 0.5154, 0.7818, 0.5, 0.8119, 0.5, 0.972, 0.341, 0.9851, 0.2976, 0.9671, 0.2932, 0.9545, 0.3347, 0.9545, 0.3347, 0.9671, 0.2932, 0.9558, 0.2909, 0.9439, 0.3303, 0.7812, 0.975, 0.8125, 0.975, 0.8124, 0.9846, 0.7814, 0.9846, 0.7814, 0.9846, 0.8124, 0.9846, 0.8119, 1.0, 0.7818, 1.0, 0.4851, 0.2976, 0.472, 0.341, 0.4545, 0.3347, 0.4671, 0.2932, 0.4671, 0.2932, 0.4545, 0.3347, 0.4439, 0.3303, 0.4558, 0.2909, 0.7812, 0.525, 0.75, 0.525, 0.7501, 0.5154, 0.7811, 0.5154, 0.7811, 0.5154, 0.7501, 0.5154, 0.7506, 0.5, 0.7807, 0.5, 0.9855, 0.296, 0.9899, 0.2509, 0.9714, 0.25, 0.9671, 0.2932, 0.9671, 0.2932, 0.9714, 0.25, 0.9599, 0.25, 0.9558, 0.2909, 0.75, 0.975, 0.7812, 0.975, 0.7811, 0.9846, 0.7501, 0.9846, 0.7501, 0.9846, 0.7811, 0.9846, 0.7807, 1.0, 0.7506, 1.0, 0.4899, 0.2509, 0.4855, 0.296, 0.4671, 0.2932, 0.4714, 0.25, 0.4714, 0.25, 0.4671, 0.2932, 0.4558, 0.2909, 0.4599, 0.25, 0.75, 0.525, 0.7188, 0.525, 0.7189, 0.5154, 0.7499, 0.5154, 0.7499, 0.5154, 0.7189, 0.5154, 0.7193, 0.5, 0.7494, 0.5, 0.9899, 0.2491, 0.9855, 0.204, 0.9671, 0.2068, 0.9714, 0.25, 0.9714, 0.25, 0.9671, 0.2068, 0.9558, 0.2091, 0.9599, 0.25, 0.7188, 0.975, 0.75, 0.975, 0.7499, 0.9846, 0.7189, 0.9846, 0.7189, 0.9846, 0.7499, 0.9846, 0.7494, 1.0, 0.7193, 1.0, 0.4855, 0.204, 0.4899, 0.2491, 0.4714, 0.25, 0.4671, 0.2068, 0.4671, 0.2068, 0.4714, 0.25, 0.4599, 0.25, 0.4558, 0.2091, 0.7188, 0.525, 0.6875, 0.525, 0.6876, 0.5154, 0.7186, 0.5154, 0.7186, 0.5154, 0.6876, 0.5154, 0.6881, 0.5, 0.7182, 0.5, 0.9851, 0.2024, 0.972, 0.159, 0.9545, 0.1653, 0.9671, 0.2068, 0.9671, 0.2068, 0.9545, 0.1653, 0.9439, 0.1697, 0.9558, 0.2091, 0.6875, 0.975, 0.7188, 0.975, 0.7186, 0.9846, 0.6876, 0.9846, 0.6876, 0.9846, 0.7186, 0.9846, 0.7182, 1.0, 0.6881, 1.0, 0.472, 0.159, 0.4851, 0.2024, 0.4671, 0.2068, 0.4545, 0.1653, 0.4545, 0.1653, 0.4671, 0.2068, 0.4558, 0.2091, 0.4439, 0.1697, 0.6875, 0.525, 0.6562, 0.525, 0.6564, 0.5154, 0.6874, 0.5154, 0.6874, 0.5154, 0.6564, 0.5154, 0.6568, 0.5, 0.6869, 0.5, 0.9713, 0.1574, 0.95, 0.1174, 0.9341, 0.127, 0.9545, 0.1653, 0.9545, 0.1653, 0.9341, 0.127, 0.9245, 0.1334, 0.9439, 0.1697, 0.6562, 0.975, 0.6875, 0.975, 0.6874, 0.9846, 0.6564, 0.9846, 0.6564, 0.9846, 0.6874, 0.9846, 0.6869, 1.0, 0.6568, 1.0, 0.45, 0.1174, 0.4713, 0.1574, 0.4545, 0.1653, 0.4341, 0.127, 0.4341, 0.127, 0.4545, 0.1653, 0.4439, 0.1697, 0.4245, 0.1334, 0.6562, 0.525, 0.625, 0.525, 0.6251, 0.5154, 0.6561, 0.5154, 0.6561, 0.5154, 0.6251, 0.5154, 0.6256, 0.5, 0.6557, 0.5, 0.949, 0.116, 0.9203, 0.08096, 0.9065, 0.09345, 0.9341, 0.127, 0.9341, 0.127, 0.9065, 0.09345, 0.8984, 0.1016, 0.9245, 0.1334, 0.625, 0.975, 0.6562, 0.975, 0.6561, 0.9846, 0.6251, 0.9846, 0.6251, 0.9846, 0.6561, 0.9846, 0.6557, 1.0, 0.6256, 1.0, 0.4203, 0.08096, 0.449, 0.116, 0.4341, 0.127, 0.4065, 0.09345, 0.4065, 0.09345, 0.4341, 0.127, 0.4245, 0.1334, 0.3984, 0.1016, 0.625, 0.525, 0.5938, 0.525, 0.5939, 0.5154, 0.6249, 0.5154, 0.6249, 0.5154, 0.5939, 0.5154, 0.5943, 0.5, 0.6244, 0.5, 0.919, 0.07975, 0.884, 0.051, 0.873, 0.06592, 0.9065, 0.09345, 0.9065, 0.09345, 0.873, 0.06592, 0.8666, 0.07551, 0.8984, 0.1016, 0.5938, 0.975, 0.625, 0.975, 0.6249, 0.9846, 0.5939, 0.9846, 0.5939, 0.9846, 0.6249, 0.9846, 0.6244, 1.0, 0.5943, 1.0, 0.384, 0.051, 0.419, 0.07975, 0.4065, 0.09345, 0.373, 0.06592, 0.373, 0.06592, 0.4065, 0.09345, 0.3984, 0.1016, 0.3666, 0.07551, 0.5938, 0.525, 0.5625, 0.525, 0.5626, 0.5154, 0.5936, 0.5154, 0.5936, 0.5154, 0.5626, 0.5154, 0.5631, 0.5, 0.5932, 0.5, 0.8826, 0.05004, 0.8426, 0.02868, 0.8347, 0.04546, 0.873, 0.06592, 0.873, 0.06592, 0.8347, 0.04546, 0.8303, 0.05612, 0.8666, 0.07551, 0.5625, 0.975, 0.5938, 0.975, 0.5936, 0.9846, 0.5626, 0.9846, 0.5626, 0.9846, 0.5936, 0.9846, 0.5932, 1.0, 0.5631, 1.0, 0.3426, 0.02868, 0.3826, 0.05004, 0.373, 0.06592, 0.3347, 0.04546, 0.3347, 0.04546, 0.373, 0.06592, 0.3666, 0.07551, 0.3303, 0.05612, 0.5625, 0.525, 0.5312, 0.525, 0.5314, 0.5154, 0.5624, 0.5154, 0.5624, 0.5154, 0.5314, 0.5154, 0.5318, 0.5, 0.5619, 0.5, 0.841, 0.02802, 0.7976, 0.01486, 0.7932, 0.03286, 0.8347, 0.04546, 0.8347, 0.04546, 0.7932, 0.03286, 0.7909, 0.04418, 0.8303, 0.05612, 0.5312, 0.975, 0.5625, 0.975, 0.5624, 0.9846, 0.5314, 0.9846, 0.5314, 0.9846, 0.5624, 0.9846, 0.5619, 1.0, 0.5318, 1.0, 0.2976, 0.01486, 0.341, 0.02802, 0.3347, 0.04546, 0.2932, 0.03286, 0.2932, 0.03286, 0.3347, 0.04546, 0.3303, 0.05612, 0.2909, 0.04418, 0.5312, 0.525, 0.5, 0.525, 0.5001, 0.5154, 0.5311, 0.5154, 0.5311, 0.5154, 0.5001, 0.5154, 0.5006, 0.5, 0.5307, 0.5, 0.796, 0.01453, 0.7509, 0.01008, 0.75, 0.02861, 0.7932, 0.03286, 0.7932, 0.03286, 0.75, 0.02861, 0.75, 0.04015, 0.7909, 0.04418, 0.5, 0.975, 0.5312, 0.975, 0.5311, 0.9846, 0.5001, 0.9846, 0.5001, 0.9846, 0.5311, 0.9846, 0.5307, 1.0, 0.5006, 1.0, 0.2509, 0.01008, 0.296, 0.01453, 0.2932, 0.03286, 0.25, 0.02861, 0.25, 0.02861, 0.2932, 0.03286, 0.2909, 0.04418, 0.25, 0.04015, 0.5, 0.525, 0.4688, 0.525, 0.4689, 0.5154, 0.4999, 0.5154, 0.4999, 0.5154, 0.4689, 0.5154, 0.4693, 0.5, 0.4994, 0.5, 0.7491, 0.01008, 0.704, 0.01453, 0.7068, 0.03286, 0.75, 0.02861, 0.75, 0.02861, 0.7068, 0.03286, 0.7091, 0.04418, 0.75, 0.04015, 0.4688, 0.975, 0.5, 0.975, 0.4999, 0.9846, 0.4689, 0.9846, 0.4689, 0.9846, 0.4999, 0.9846, 0.4994, 1.0, 0.4693, 1.0, 0.204, 0.01453, 0.2491, 0.01008, 0.25, 0.02861, 0.2068, 0.03286, 0.2068, 0.03286, 0.25, 0.02861, 0.25, 0.04015, 0.2091, 0.04418, 0.4688, 0.525, 0.4375, 0.525, 0.4376, 0.5154, 0.4686, 0.5154, 0.4686, 0.5154, 0.4376, 0.5154, 0.4381, 0.5, 0.4682, 0.5, 0.7024, 0.01486, 0.659, 0.02802, 0.6653, 0.04546, 0.7068, 0.03286, 0.7068, 0.03286, 0.6653, 0.04546, 0.6697, 0.05612, 0.7091, 0.04418, 0.4375, 0.975, 0.4688, 0.975, 0.4686, 0.9846, 0.4376, 0.9846, 0.4376, 0.9846, 0.4686, 0.9846, 0.4682, 1.0, 0.4381, 1.0, 0.159, 0.02802, 0.2024, 0.01486, 0.2068, 0.03286, 0.1653, 0.04546, 0.1653, 0.04546, 0.2068, 0.03286, 0.2091, 0.04418, 0.1697, 0.05612, 0.4375, 0.525, 0.4062, 0.525, 0.4064, 0.5154, 0.4374, 0.5154, 0.4374, 0.5154, 0.4064, 0.5154, 0.4068, 0.5, 0.4369, 0.5, 0.6574, 0.02868, 0.6174, 0.05004, 0.627, 0.06592, 0.6653, 0.04546, 0.6653, 0.04546, 0.627, 0.06592, 0.6334, 0.07551, 0.6697, 0.05612, 0.4062, 0.975, 0.4375, 0.975, 0.4374, 0.9846, 0.4064, 0.9846, 0.4064, 0.9846, 0.4374, 0.9846, 0.4369, 1.0, 0.4068, 1.0, 0.1174, 0.05004, 0.1574, 0.02868, 0.1653, 0.04546, 0.127, 0.06592, 0.127, 0.06592, 0.1653, 0.04546, 0.1697, 0.05612, 0.1334, 0.07551, 0.4062, 0.525, 0.375, 0.525, 0.3751, 0.5154, 0.4061, 0.5154, 0.4061, 0.5154, 0.3751, 0.5154, 0.3756, 0.5, 0.4057, 0.5, 0.616, 0.051, 0.581, 0.07975, 0.5935, 0.09345, 0.627, 0.06592, 0.627, 0.06592, 0.5935, 0.09345, 0.6016, 0.1016, 0.6334, 0.07551, 0.375, 0.975, 0.4062, 0.975, 0.4061, 0.9846, 0.3751, 0.9846, 0.3751, 0.9846, 0.4061, 0.9846, 0.4057, 1.0, 0.3756, 1.0, 0.08096, 0.07975, 0.116, 0.051, 0.127, 0.06592, 0.09345, 0.09345, 0.09345, 0.09345, 0.127, 0.06592, 0.1334, 0.07551, 0.1016, 0.1016, 0.375, 0.525, 0.3438, 0.525, 0.3439, 0.5154, 0.3749, 0.5154, 0.3749, 0.5154, 0.3439, 0.5154, 0.3443, 0.5, 0.3744, 0.5, 0.5797, 0.08096, 0.551, 0.116, 0.5659, 0.127, 0.5935, 0.09345, 0.5935, 0.09345, 0.5659, 0.127, 0.5755, 0.1334, 0.6016, 0.1016, 0.3438, 0.975, 0.375, 0.975, 0.3749, 0.9846, 0.3439, 0.9846, 0.3439, 0.9846, 0.3749, 0.9846, 0.3744, 1.0, 0.3443, 1.0, 0.051, 0.116, 0.07975, 0.08096, 0.09345, 0.09345, 0.06592, 0.127, 0.06592, 0.127, 0.09345, 0.09345, 0.1016, 0.1016, 0.07551, 0.1334, 0.3438, 0.525, 0.3125, 0.525, 0.3126, 0.5154, 0.3436, 0.5154, 0.3436, 0.5154, 0.3126, 0.5154, 0.3131, 0.5, 0.3432, 0.5, 0.55, 0.1174, 0.5287, 0.1574, 0.5455, 0.1653, 0.5659, 0.127, 0.5659, 0.127, 0.5455, 0.1653, 0.5561, 0.1697, 0.5755, 0.1334, 0.3125, 0.975, 0.3438, 0.975, 0.3436, 0.9846, 0.3126, 0.9846, 0.3126, 0.9846, 0.3436, 0.9846, 0.3432, 1.0, 0.3131, 1.0, 0.02868, 0.1574, 0.05004, 0.1174, 0.06592, 0.127, 0.04546, 0.1653, 0.04546, 0.1653, 0.06592, 0.127, 0.07551, 0.1334, 0.05612, 0.1697, 0.3125, 0.525, 0.2812, 0.525, 0.2814, 0.5154, 0.3124, 0.5154, 0.3124, 0.5154, 0.2814, 0.5154, 0.2818, 0.5, 0.3119, 0.5, 0.528, 0.159, 0.5149, 0.2024, 0.5329, 0.2068, 0.5455, 0.1653, 0.5455, 0.1653, 0.5329, 0.2068, 0.5442, 0.2091, 0.5561, 0.1697, 0.2812, 0.975, 0.3125, 0.975, 0.3124, 0.9846, 0.2814, 0.9846, 0.2814, 0.9846, 0.3124, 0.9846, 0.3119, 1.0, 0.2818, 1.0, 0.01486, 0.2024, 0.02802, 0.159, 0.04546, 0.1653, 0.03286, 0.2068, 0.03286, 0.2068, 0.04546, 0.1653, 0.05612, 0.1697, 0.04418, 0.2091, 0.2812, 0.525, 0.25, 0.525, 0.2501, 0.5154, 0.2811, 0.5154, 0.2811, 0.5154, 0.2501, 0.5154, 0.2506, 0.5, 0.2807, 0.5, 0.5145, 0.204, 0.5101, 0.2491, 0.5286, 0.25, 0.5329, 0.2068, 0.5329, 0.2068, 0.5286, 0.25, 0.5401, 0.25, 0.5442, 0.2091, 0.25, 0.975, 0.2812, 0.975, 0.2811, 0.9846, 0.2501, 0.9846, 0.2501, 0.9846, 0.2811, 0.9846, 0.2807, 1.0, 0.2506, 1.0, 0.01008, 0.2491, 0.01453, 0.204, 0.03286, 0.2068, 0.02861, 0.25, 0.02861, 0.25, 0.03286, 0.2068, 0.04418, 0.2091, 0.04015, 0.25, 0.25, 0.525, 0.2188, 0.525, 0.2189, 0.5154, 0.2499, 0.5154, 0.2499, 0.5154, 0.2189, 0.5154, 0.2193, 0.5, 0.2494, 0.5, 0.5101, 0.2509, 0.5145, 0.296, 0.5329, 0.2932, 0.5286, 0.25, 0.5286, 0.25, 0.5329, 0.2932, 0.5442, 0.2909, 0.5401, 0.25, 0.2188, 0.975, 0.25, 0.975, 0.2499, 0.9846, 0.2189, 0.9846, 0.2189, 0.9846, 0.2499, 0.9846, 0.2494, 1.0, 0.2193, 1.0, 0.01453, 0.296, 0.01008, 0.2509, 0.02861, 0.25, 0.03286, 0.2932, 0.03286, 0.2932, 0.02861, 0.25, 0.04015, 0.25, 0.04418, 0.2909, 0.2188, 0.525, 0.1875, 0.525, 0.1876, 0.5154, 0.2186, 0.5154, 0.2186, 0.5154, 0.1876, 0.5154, 0.1881, 0.5, 0.2182, 0.5, 0.5149, 0.2977, 0.528, 0.341, 0.5455, 0.3347, 0.5329, 0.2932, 0.5329, 0.2932, 0.5455, 0.3347, 0.5561, 0.3303, 0.5442, 0.2909, 0.1875, 0.975, 0.2188, 0.975, 0.2186, 0.9846, 0.1876, 0.9846, 0.1876, 0.9846, 0.2186, 0.9846, 0.2182, 1.0, 0.1881, 1.0, 0.02802, 0.341, 0.01486, 0.2977, 0.03286, 0.2932, 0.04546, 0.3347, 0.04546, 0.3347, 0.03286, 0.2932, 0.04418, 0.2909, 0.05612, 0.3303, 0.1875, 0.525, 0.1562, 0.525, 0.1564, 0.5154, 0.1874, 0.5154, 0.1874, 0.5154, 0.1564, 0.5154, 0.1568, 0.5, 0.1869, 0.5, 0.5287, 0.3426, 0.55, 0.3826, 0.5659, 0.373, 0.5455, 0.3347, 0.5455, 0.3347, 0.5659, 0.373, 0.5755, 0.3666, 0.5561, 0.3303, 0.1562, 0.975, 0.1875, 0.975, 0.1874, 0.9846, 0.1564, 0.9846, 0.1564, 0.9846, 0.1874, 0.9846, 0.1869, 1.0, 0.1568, 1.0, 0.05004, 0.3826, 0.02868, 0.3426, 0.04546, 0.3347, 0.06592, 0.373, 0.06592, 0.373, 0.04546, 0.3347, 0.05612, 0.3303, 0.07551, 0.3666, 0.1562, 0.525, 0.125, 0.525, 0.1251, 0.5154, 0.1561, 0.5154, 0.1561, 0.5154, 0.1251, 0.5154, 0.1256, 0.5, 0.1557, 0.5, 0.551, 0.384, 0.5797, 0.419, 0.5935, 0.4065, 0.5659, 0.373, 0.5659, 0.373, 0.5935, 0.4065, 0.6016, 0.3984, 0.5755, 0.3666, 0.125, 0.975, 0.1562, 0.975, 0.1561, 0.9846, 0.1251, 0.9846, 0.1251, 0.9846, 0.1561, 0.9846, 0.1557, 1.0, 0.1256, 1.0, 0.07975, 0.419, 0.051, 0.384, 0.06592, 0.373, 0.09345, 0.4065, 0.09345, 0.4065, 0.06592, 0.373, 0.07551, 0.3666, 0.1016, 0.3984, 0.125, 0.525, 0.09375, 0.525, 0.0939, 0.5154, 0.1249, 0.5154, 0.1249, 0.5154, 0.0939, 0.5154, 0.09432, 0.5, 0.1244, 0.5, 0.581, 0.4203, 0.616, 0.449, 0.627, 0.4341, 0.5935, 0.4065, 0.5935, 0.4065, 0.627, 0.4341, 0.6334, 0.4245, 0.6016, 0.3984, 0.09375, 0.975, 0.125, 0.975, 0.1249, 0.9846, 0.0939, 0.9846, 0.0939, 0.9846, 0.1249, 0.9846, 0.1244, 1.0, 0.09432, 1.0, 0.116, 0.449, 0.08096, 0.4203, 0.09345, 0.4065, 0.127, 0.4341, 0.127, 0.4341, 0.09345, 0.4065, 0.1016, 0.3984, 0.1334, 0.4245, 0.09375, 0.525, 0.0625, 0.525, 0.06265, 0.5154, 0.0936, 0.5154, 0.0936, 0.5154, 0.06265, 0.5154, 0.06307, 0.5, 0.09318, 0.5, 0.6174, 0.45, 0.6574, 0.4713, 0.6653, 0.4545, 0.627, 0.4341, 0.627, 0.4341, 0.6653, 0.4545, 0.6697, 0.4439, 0.6334, 0.4245, 0.0625, 0.975, 0.09375, 0.975, 0.0936, 0.9846, 0.06265, 0.9846, 0.06265, 0.9846, 0.0936, 0.9846, 0.09318, 1.0, 0.06307, 1.0, 0.1574, 0.4713, 0.1174, 0.45, 0.127, 0.4341, 0.1653, 0.4545, 0.1653, 0.4545, 0.127, 0.4341, 0.1334, 0.4245, 0.1697, 0.4439, 0.0625, 0.525, 0.03125, 0.525, 0.0314, 0.5154, 0.06235, 0.5154, 0.06235, 0.5154, 0.0314, 0.5154, 0.03182, 0.5, 0.06193, 0.5, 0.659, 0.472, 0.7024, 0.4851, 0.7068, 0.4671, 0.6653, 0.4545, 0.6653, 0.4545, 0.7068, 0.4671, 0.7091, 0.4558, 0.6697, 0.4439, 0.03125, 0.975, 0.0625, 0.975, 0.06235, 0.9846, 0.0314, 0.9846, 0.0314, 0.9846, 0.06235, 0.9846, 0.06193, 1.0, 0.03182, 1.0, 0.2024, 0.4851, 0.159, 0.472, 0.1653, 0.4545, 0.2068, 0.4671, 0.2068, 0.4671, 0.1653, 0.4545, 0.1697, 0.4439, 0.2091, 0.4558, 0.03125, 0.525, 0.0, 0.525, 0.0001494, 0.5154, 0.0311, 0.5154, 0.0311, 0.5154, 0.0001494, 0.5154, 0.0005748, 0.5, 0.03068, 0.5, 0.704, 0.4855, 0.7491, 0.4899, 0.75, 0.4714, 0.7068, 0.4671, 0.7068, 0.4671, 0.75, 0.4714, 0.75, 0.4599, 0.7091, 0.4558, 0.0, 0.975, 0.03125, 0.975, 0.0311, 0.9846, 0.0001494, 0.9846, 0.0001494, 0.9846, 0.0311, 0.9846, 0.03068, 1.0, 0.0005748, 1.0, 0.2491, 0.4899, 0.204, 0.4855, 0.2068, 0.4671, 0.25, 0.4714, 0.25, 0.4714, 0.2068, 0.4671, 0.2091, 0.4558, 0.25, 0.4599, 0.75, 0.4599, 0.7909, 0.4558, 0.8303, 0.4439, 0.8666, 0.4245, 0.8984, 0.3984, 0.9245, 0.3666, 0.9439, 0.3303, 0.9558, 0.2909, 0.9599, 0.25, 0.9558, 0.2091, 0.9439, 0.1697, 0.9245, 0.1334, 0.8984, 0.1016, 0.8666, 0.07551, 0.8303, 0.05612, 0.7909, 0.04418, 0.75, 0.04015, 0.7091, 0.04418, 0.6697, 0.05612, 0.6334, 0.07551, 0.6016, 0.1016, 0.5755, 0.1334, 0.5561, 0.1697, 0.5442, 0.2091, 0.5401, 0.25, 0.5442, 0.2909, 0.5561, 0.3303, 0.5755, 0.3666, 0.6016, 0.3984, 0.6334, 0.4245, 0.6697, 0.4439, 0.7091, 0.4558])
me_cylinder_002.use_remesh_fix_poles = True
me_cylinder_002.use_remesh_preserve_attributes = False
me_cylinder_002.use_mirror_vertex_groups = False
me_cylinder_002.update()

# ---- objects
ob_light = bpy.data.objects.new('Light', light_light)
ob_camera = bpy.data.objects.new('Camera', cam_camera)
ob_disk = bpy.data.objects.new('disk', me_cylinder_001)
ob_cylinder = bpy.data.objects.new('Cylinder', me_cylinder_002)

# ---- transforms, parenting, visibility, modifiers, constraints
ob_light.location = (4.076, 1.005, 5.904)
ob_light.rotation_euler = (0.6503, 0.05522, 1.866)
ob_light.lock_rotations_4d = False
ob_light.empty_display_type = 'ARROWS'
ob_light.color = (0.0, 0.0, 0.0, 0.0)
ob_light.lineart.crease_threshold = 0.0
ob_camera.location = (7.359, -6.926, 4.958)
ob_camera.rotation_euler = (1.109, 0.0, 0.8149)
ob_camera.lock_rotations_4d = False
ob_camera.empty_display_type = 'ARROWS'
ob_camera.color = (0.0, 0.0, 0.0, 0.0)
ob_camera.display_type = 'WIRE'
ob_camera.lineart.crease_threshold = 0.0
ob_disk.location = (0.0, 0.0, 0.0)
ob_disk.lineart.crease_threshold = 0.0
ob_cylinder.location = (0.0, 0.0, 0.0)
ob_cylinder.lineart.crease_threshold = 0.0

# ---- collection membership
col_collection.objects.link(ob_light)
col_collection.objects.link(ob_camera)
col_collection.objects.link(ob_disk)
col_collection.objects.link(ob_cylinder)

# ---- scene / render settings (as saved in the file)
scene.camera = ob_camera
scene.frame_start = 1; scene.frame_end = 250; scene.frame_set(1)
scene.render.engine = 'BLENDER_EEVEE_NEXT'
scene.cycles.use_denoising = False
scene.cycles.samples = 128
scene.cycles.sampling_pattern = 'TABULATED_SOBOL'
scene.cycles.use_adaptive_sampling = False
scene.cycles.use_light_tree = False
scene.view_settings.view_transform = 'Filmic'
bpy.context.view_layer.update()
